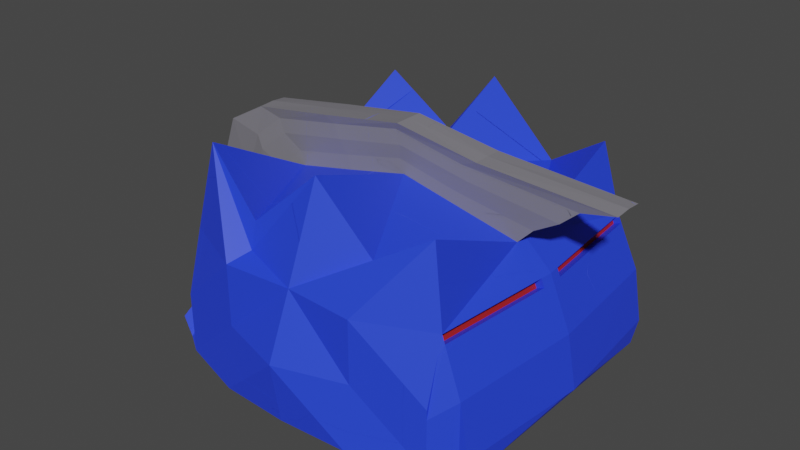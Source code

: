# Source: Mobs_Slime_Round_With_Hair_Broken.blend  (saved by Blender 2.80.75; exported with 4.5.12 LTS)
import bpy
from mathutils import Matrix  # noqa: F401  (used for matrix-valued properties, if any)

bpy.ops.wm.read_factory_settings(use_empty=True)
scene = bpy.context.scene
scene.name = 'Scene'

# ---- collections
col_collection = bpy.data.collections.new('Collection'); scene.collection.children.link(col_collection)

# ---- materials (node trees are filled in below, after node groups)
mat_material_001 = bpy.data.materials.new('Material.001')
mat_material_001.alpha_threshold = 0.0
mat_material_001.use_transparent_shadow = False
mat_material_001.roughness = 0.5
mat_material_001.line_color = (0.0, 0.0, 0.0, 1.0)
mat_material = bpy.data.materials.new('Material')
mat_material.use_transparent_shadow = False
mat_material_002 = bpy.data.materials.new('Material.002')
mat_material_002.use_transparent_shadow = False

# ---- material node trees
mat_material_001.use_nodes = True; mat_material_001.node_tree.nodes.clear()
_N = mat_material_001.node_tree.nodes; _L = mat_material_001.node_tree.links
n0 = _N.new('ShaderNodeOutputMaterial'); n0.name = 'Material Output'; n0.location = (300, 300)
n1 = _N.new('ShaderNodeBsdfPrincipled'); n1.name = 'Principled BSDF'; n1.location = (10, 300)
n1.distribution = 'GGX'
n1.subsurface_method = 'RANDOM_WALK_SKIN'
n1.inputs[0].default_value = (0.02077, 0.05773, 0.8689, 1.0)
n1.inputs[3].default_value = 1.45
n1.inputs[27].default_value = (0.0, 0.0, 0.0, 1.0)
n1.inputs[28].default_value = 1.0
_L.new(n1.outputs[0], n0.inputs[0])
n0.is_active_output = True
mat_material.use_nodes = True; mat_material.node_tree.nodes.clear()
_N = mat_material.node_tree.nodes; _L = mat_material.node_tree.links
n0 = _N.new('ShaderNodeOutputMaterial'); n0.name = 'Material Output'; n0.location = (300, 300)
n1 = _N.new('ShaderNodeBsdfPrincipled'); n1.name = 'Principled BSDF'; n1.location = (10, 300)
n1.distribution = 'GGX'
n1.subsurface_method = 'BURLEY'
n1.inputs[0].default_value = (0.2131, 0.2062, 0.233, 1.0)
n1.inputs[3].default_value = 1.45
n1.inputs[27].default_value = (0.0, 0.0, 0.0, 1.0)
n1.inputs[28].default_value = 1.0
_L.new(n1.outputs[0], n0.inputs[0])
n0.is_active_output = True
mat_material_002.use_nodes = True; mat_material_002.node_tree.nodes.clear()
_N = mat_material_002.node_tree.nodes; _L = mat_material_002.node_tree.links
n0 = _N.new('ShaderNodeOutputMaterial'); n0.name = 'Material Output'; n0.location = (300, 300)
n1 = _N.new('ShaderNodeBsdfPrincipled'); n1.name = 'Principled BSDF'; n1.location = (10, 300)
n1.distribution = 'GGX'
n1.subsurface_method = 'BURLEY'
n1.inputs[0].default_value = (0.3757, 0.0129, 0.00669, 1.0)
n1.inputs[3].default_value = 1.45
n1.inputs[27].default_value = (0.0, 0.0, 0.0, 1.0)
n1.inputs[28].default_value = 1.0
_L.new(n1.outputs[0], n0.inputs[0])
n0.is_active_output = True

# ---- world
world_world = bpy.data.worlds.new('World'); scene.world = world_world
world_world.use_nodes = True; world_world.node_tree.nodes.clear()
_N = world_world.node_tree.nodes; _L = world_world.node_tree.links
n0 = _N.new('ShaderNodeOutputWorld'); n0.name = 'World Output'; n0.location = (300, 300)
n1 = _N.new('ShaderNodeBackground'); n1.name = 'Background'; n1.location = (10, 300)
n1.inputs[0].default_value = (0.05088, 0.05088, 0.05088, 1.0)
_L.new(n1.outputs[0], n0.inputs[0])
n0.is_active_output = True
world_world.color = (0.05088, 0.05088, 0.05088)
world_world.use_sun_shadow = False
world_world.sun_shadow_jitter_overblur = 0.0

# ---- meshes
me_cube_001 = bpy.data.meshes.new('Cube.001')
me_cube_001.from_pydata([(1.0, -1.0, 1.691), (1.224, -1.127, 0.002577), (1.079, -1.127, 1.003), (0.5796, -1.303, 0.582), (1.108, -1.303, 0.002577), (1.108, -1.376, 0.1566), (1.0, -1.376, 0.002577), (1.224, -1.127, 0.5026), (1.399, -0.5633, 0.002577), (1.331, -0.5633, 1.003), (1.331, -0.5633, 0.5026), (1.093, -0.5, 1.267), (-1.0, -1.0, 1.691), (-1.224, -1.127, 0.002577), (-1.079, -1.127, 1.003), (0.0, -1.127, 0.002577), (-0.5796, -1.303, 0.582), (-1.108, -1.303, 0.002577), (0.0, -1.303, 0.002577), (0.0, -1.401, 0.582), (-1.108, -1.376, 0.1566), (-1.0, -1.376, 0.002577), (0.0, -1.376, 0.002577), (0.0, -1.48, 0.1566), (-1.224, -1.127, 0.5026), (-1.399, -0.5633, 0.002577), (-1.331, -0.5633, 1.003), (-1.331, -0.5633, 0.5026), (-1.093, -0.5, 1.267), (1.0, 1.0, 1.591), (1.224, 1.127, 0.002577), (1.079, 1.127, 1.003), (1.0, 0.0, 1.726), (1.429, 0.0, 0.002577), (1.294, 0.0, 1.003), (1.108, 1.303, 0.582), (1.108, 1.303, 0.002577), (1.108, 1.376, 0.1566), (1.0, 1.376, 0.002577), (1.224, 1.127, 0.5026), (1.399, 0.5633, 0.002577), (1.331, 0.5633, 1.003), (1.506, 0.0, 0.5026), (1.331, 0.5633, 0.5026), (1.005, 0.5, 1.267), (-1.0, 1.0, 1.591), (-1.224, 1.127, 0.002577), (-1.079, 1.127, 1.003), (0.0, 1.0, 1.213), (-1.0, 0.0, 1.86), (0.0, 1.127, 0.002577), (-1.429, 0.0, 0.002577), (-1.294, 0.0, 1.003), (0.0, 0.0, 0.002577), (0.0, 1.225, 1.003), (-1.108, 1.303, 0.582), (-1.108, 1.303, 0.002577), (0.0, 1.303, 0.002577), (0.0, 1.401, 0.582), (-1.108, 1.376, 0.1566), (-1.0, 1.376, 0.002577), (0.0, 1.376, 0.002577), (0.0, 1.48, 0.1566), (-1.224, 1.127, 0.5026), (-1.399, 0.5633, 0.002577), (-1.331, 0.5633, 1.003), (-1.506, 0.0, 0.5026), (-1.331, 0.5633, 0.5026), (-1.093, 0.5, 1.267), (1.147, -0.5, 1.059), (-1.147, 0.5, 1.059), (0.1158, -1.127, 0.002577), (0.1021, -1.215, 1.003), (0.09461, -1.0, 1.203), (0.09461, 0.0, 1.419), (0.1048, -1.303, 0.002577), (0.05483, -1.392, 0.582), (0.09461, -1.376, 0.002577), (0.1048, -1.47, 0.1566), (0.09461, 1.0, 1.203), (0.1158, 1.127, 0.002577), (0.1021, 1.215, 1.003), (0.1048, 1.303, 0.002577), (0.1048, 1.392, 0.582), (0.09461, 1.376, 0.002577), (0.1048, 1.47, 0.1566), (0.1034, -0.5, 1.311), (0.09512, 0.5, 1.311), (-0.1056, -1.127, 0.002577), (-0.08623, -1.0, 1.204), (-0.09307, -1.216, 1.003), (-0.08623, 0.0, 1.419), (-0.09555, -1.303, 0.002577), (-0.04998, -1.393, 0.582), (-0.08623, -1.376, 0.002577), (-0.09555, -1.471, 0.1566), (-0.1056, 1.127, 0.002577), (-0.09307, 1.216, 1.003), (-0.09555, 1.303, 0.002577), (-0.09555, 1.393, 0.582), (-0.08623, 1.376, 0.002577), (-0.09555, 1.471, 0.1566), (-0.08623, 1.0, 1.204), (-0.09429, -0.5, 1.312), (-0.09429, 0.5, 1.312), (0.1308, -1.423, 1.599), (-0.0007318, -1.423, 1.608), (0.164, -1.723, 1.433), (-0.00126, -1.735, 1.433), (-0.0007318, -0.7281, 1.712), (0.1308, -0.03298, 1.815), (-0.0007318, -0.03298, 1.815), (0.08748, -1.968, 0.9432), (-0.00126, -1.981, 0.9432), (-0.1206, -1.423, 1.6), (-0.1519, -1.724, 1.433), (-0.08214, -1.969, 0.9432), (0.1308, 1.754, 1.648), (-0.0007318, 1.754, 1.657), (-0.0007318, 0.6622, 1.712), (-0.1318, -0.7281, 1.708), (0.1431, -0.7281, 1.707), (0.1315, 0.6622, 1.707), (-0.1206, -0.03298, 1.815), (-0.1206, 1.754, 1.648), (-0.1318, 0.6622, 1.708), (-0.1113, 0.5257, 1.65), (-0.1113, 0.5679, 1.537), (-0.09424, 0.4641, 1.424), (-0.08619, -0.0359, 1.532), (-0.1018, -0.01994, 1.645), (-0.1018, -0.06215, 1.757), (0.05488, -1.428, 0.6947), (0.06401, -1.656, 0.8074), (0.06407, -1.699, 0.92), (-0.1113, -0.65, 1.65), (-0.1113, -0.6078, 1.537), (-0.09424, -0.5359, 1.424), (-0.08619, -1.036, 1.317), (-0.1018, -1.196, 1.43), (-0.1018, -1.238, 1.542), (4.463e-05, -1.437, 0.6947), (-0.0004526, -1.667, 0.8074), (-0.0004001, -1.71, 0.92), (-0.1098, -1.492, 1.341), (-0.1099, -1.45, 1.228), (-0.09303, -1.252, 1.115), (-0.04994, -1.429, 0.6947), (-0.05921, -1.657, 0.8074), (-0.05916, -1.7, 0.92), (-0.0004001, 1.471, 1.587), (-0.0004526, 1.328, 1.462), (4.463e-05, 1.121, 1.337), (-0.08619, 1.121, 1.329), (-0.1018, 1.328, 1.454), (-0.1018, 1.471, 1.579), (0.1197, -1.491, 1.341), (0.1196, -1.449, 1.228), (0.1022, -1.251, 1.115), (0.09465, -1.036, 1.316), (0.1108, -1.196, 1.429), (0.1108, -1.238, 1.541), (0.09465, 1.121, 1.328), (0.1108, 1.328, 1.453), (0.1108, 1.471, 1.578), (0.1212, -0.65, 1.649), (0.1212, -0.6078, 1.537), (0.1035, -0.5359, 1.424), (0.1108, -0.06215, 1.757), (0.1108, -0.01994, 1.645), (0.09465, -0.0359, 1.532), (0.09516, 0.4641, 1.424), (0.1114, 0.5679, 1.537), (0.1114, 0.5257, 1.649), (1.224, 1.127, 0.4267), (0.0, 1.251, 0.9388), (1.084, 1.153, 0.9388), (-1.224, 1.127, 0.4267), (-1.084, 1.153, 0.9388), (0.1025, 1.242, 0.9388), (-0.09345, 1.243, 0.9388), (1.084, 1.092, 0.9127), (1.079, 1.065, 0.9765), (-1.084, 1.092, 0.9127), (-1.079, 1.065, 0.9765), (0.1021, 1.154, 0.9765), (0.1025, 1.181, 0.9127), (-0.09307, 1.155, 0.9765), (-0.09345, 1.181, 0.9127)], [], [(53, 33, 8, 1, 71, 15), (69, 9, 34), (34, 10, 42), (126, 131, 123, 125), (74, 32, 44), (76, 19, 23, 78), (143, 134, 112, 113), (71, 1, 4, 75), (1, 3, 4), (77, 78, 23, 22), (75, 4, 6, 77), (4, 5, 6), (32, 11, 69, 34), (34, 9, 10), (1, 7, 2, 3), (4, 3, 5), (10, 7, 1), (10, 9, 7), (9, 2, 7), (42, 8, 33), (42, 10, 8), (10, 1, 8), (53, 15, 88, 13, 25, 51), (14, 12, 26), (52, 66, 27), (140, 144, 115, 114), (89, 103, 28, 12), (93, 95, 23, 19), (135, 140, 114, 120), (88, 92, 17, 13), (13, 17, 16), (94, 22, 23, 95), (92, 94, 21, 17), (17, 21, 20), (52, 28, 49), (52, 27, 26), (13, 16, 14, 24), (17, 20, 16), (27, 13, 24), (27, 24, 26), (26, 24, 14), (66, 51, 25), (66, 25, 27), (27, 25, 13), (53, 50, 80, 30, 40, 33), (34, 41, 29), (34, 42, 43), (31, 79, 29), (83, 85, 62, 58), (179, 83, 58, 175), (80, 82, 36, 30), (30, 36, 35), (84, 61, 62, 85), (82, 84, 38, 36), (36, 38, 37), (34, 44, 32), (34, 43, 41), (174, 176, 31, 39), (36, 37, 35), (43, 30, 174, 39), (43, 39, 41), (41, 39, 31), (42, 33, 40), (42, 40, 43), (43, 40, 30), (53, 51, 64, 46, 96, 50), (70, 45, 65), (52, 67, 66), (149, 143, 113, 116), (99, 58, 62, 101), (180, 175, 58, 99), (96, 46, 56, 98), (46, 55, 56), (100, 101, 62, 61), (98, 56, 60, 100), (56, 59, 60), (52, 49, 68), (52, 65, 67), (177, 63, 47, 178), (56, 55, 59), (67, 63, 177, 46), (67, 65, 63), (65, 47, 63), (66, 64, 51), (66, 67, 64), (67, 46, 64), (69, 0, 9), (161, 165, 121, 105), (49, 28, 91), (68, 70, 52), (45, 70, 68), (11, 0, 69), (34, 29, 44), (31, 29, 41), (70, 65, 52), (144, 149, 116, 115), (81, 79, 31), (150, 155, 124, 118), (0, 11, 73), (57, 61, 84, 82), (38, 84, 85, 37), (50, 57, 82, 80), (176, 35, 83, 179), (35, 37, 85, 83), (156, 161, 105, 107), (48, 79, 81, 54), (18, 75, 77, 22), (6, 5, 78, 77), (15, 71, 75, 18), (2, 72, 76, 3), (3, 76, 78, 5), (173, 164, 117, 122), (2, 0, 73), (54, 97, 102, 48), (165, 168, 110, 121), (57, 98, 100, 61), (60, 59, 101, 100), (50, 96, 98, 57), (178, 180, 99, 55), (55, 99, 101, 59), (18, 22, 94, 92), (21, 94, 95, 20), (15, 18, 92, 88), (14, 16, 93, 90), (16, 20, 95, 93), (168, 173, 122, 110), (107, 105, 106, 108), (107, 108, 113, 112), (115, 108, 106, 114), (115, 116, 113, 108), (123, 111, 119, 125), (105, 121, 109, 106), (124, 125, 119, 118), (118, 119, 122, 117), (111, 109, 121, 110), (111, 110, 122, 119), (109, 111, 123, 120), (106, 109, 120, 114), (155, 126, 125, 124), (134, 156, 107, 112), (164, 150, 118, 117), (131, 135, 120, 123), (91, 103, 137, 129), (129, 137, 136, 130), (130, 136, 135, 131), (79, 48, 152, 162), (162, 152, 151, 163), (163, 151, 150, 164), (76, 72, 158, 132), (132, 158, 157, 133), (133, 157, 156, 134), (102, 104, 128, 153), (153, 128, 127, 154), (154, 127, 126, 155), (74, 87, 171, 170), (170, 171, 172, 169), (169, 172, 173, 168), (86, 74, 170, 167), (167, 170, 169, 166), (166, 169, 168, 165), (87, 79, 162, 171), (171, 162, 163, 172), (172, 163, 164, 173), (72, 73, 159, 158), (158, 159, 160, 157), (157, 160, 161, 156), (48, 102, 153, 152), (152, 153, 154, 151), (151, 154, 155, 150), (90, 93, 147, 146), (146, 147, 148, 145), (145, 148, 149, 144), (73, 86, 167, 159), (159, 167, 166, 160), (160, 166, 165, 161), (93, 19, 141, 147), (147, 141, 142, 148), (148, 142, 143, 149), (103, 89, 138, 137), (137, 138, 139, 136), (136, 139, 140, 135), (89, 90, 146, 138), (138, 146, 145, 139), (139, 145, 144, 140), (19, 76, 132, 141), (141, 132, 133, 142), (142, 133, 134, 143), (104, 91, 129, 128), (128, 129, 130, 127), (127, 130, 131, 126), (179, 81, 185, 186), (97, 180, 188, 187), (46, 177, 178, 55), (97, 54, 175, 180), (30, 35, 176, 174), (81, 179, 175, 54), (184, 187, 188, 183), (182, 181, 186, 185), (47, 97, 187, 184), (180, 178, 183, 188), (31, 176, 181, 182), (81, 31, 182, 185), (178, 47, 184, 183), (176, 179, 186, 181), (97, 47, 102), (45, 102, 47), (47, 65, 45), (2, 9, 0), (28, 103, 91), (104, 68, 91), (91, 68, 49), (68, 104, 102), (102, 45, 68), (44, 29, 79), (87, 44, 79), (44, 87, 74), (86, 11, 74), (11, 32, 74), (86, 73, 11), (72, 2, 73), (14, 89, 12), (90, 89, 14), (52, 26, 28), (28, 26, 12)])
me_cube_001.polygons.foreach_set('material_index', [0, 0, 0, 1, 0, 0, 1, 0, 0, 0, 0, 0, 0, 0, 0, 0, 0, 0, 0, 0, 0, 0, 0, 0, 0, 1, 0, 0, 1, 0, 0, 0, 0, 0, 0, 0, 0, 0, 0, 0, 0, 0, 0, 0, 0, 0, 0, 0, 0, 0, 0, 0, 0, 0, 0, 0, 0, 0, 0, 0, 0, 0, 0, 0, 0, 0, 0, 0, 1, 0, 0, 0, 0, 0, 0, 0, 0, 0, 0, 0, 0, 0, 0, 0, 0, 0, 0, 1, 0, 0, 0, 0, 0, 0, 0, 1, 0, 1, 0, 0, 0, 0, 0, 0, 1, 0, 0, 0, 0, 0, 0, 1, 0, 0, 1, 0, 0, 0, 0, 0, 0, 0, 0, 0, 0, 1, 1, 1, 1, 1, 1, 1, 1, 1, 1, 1, 1, 1, 1, 1, 1, 1, 1, 1, 1, 1, 1, 1, 1, 1, 1, 1, 1, 1, 1, 1, 1, 1, 1, 1, 1, 1, 1, 1, 1, 1, 1, 1, 1, 1, 1, 1, 1, 1, 1, 1, 1, 1, 1, 1, 1, 1, 1, 1, 1, 1, 1, 1, 1, 1, 0, 0, 0, 0, 0, 0, 2, 2, 0, 0, 0, 0, 0, 0, 0, 0, 0, 0, 0, 0, 0, 0, 0, 0, 0, 0, 0, 0, 0, 0, 0, 0, 0, 0])
_uv = me_cube_001.uv_layers.new(name='UVMap')
_uv.uv.foreach_set('vector', [0.25, 0.625, 0.375, 0.625, 0.375, 0.6875, 0.375, 0.75, 0.2618, 0.75, 0.25, 0.75, 0.5625, 0.6875, 0.5, 0.6875, 0.5, 0.625, 0.5, 0.625, 0.4375, 0.6875, 0.4375, 0.625, 0.7392, 0.6875, 0.7392, 0.625, 0.7392, 0.625, 0.7392, 0.6875, 0.7382, 0.625, 0.625, 0.625, 0.625, 0.6875, 0.5, 0.8632, 0.5, 0.875, 0.5, 0.875, 0.5, 0.8632, 0.5, 0.875, 0.5, 0.8632, 0.5, 0.8632, 0.5, 0.875, 0.2618, 0.75, 0.375, 0.75, 0.375, 0.75, 0.2618, 0.75, 0.375, 0.75, 0.5, 0.75, 0.375, 0.75, 0.375, 0.8632, 0.5, 0.8632, 0.5, 0.875, 0.375, 0.875, 0.2618, 0.75, 0.375, 0.75, 0.375, 0.75, 0.2618, 0.75, 0.375, 0.75, 0.5, 0.75, 0.375, 0.75, 0.625, 0.625, 0.625, 0.6875, 0.5625, 0.6875, 0.5, 0.625, 0.5, 0.625, 0.5, 0.6875, 0.4375, 0.6875, 0.375, 0.75, 0.4375, 0.75, 0.5, 0.75, 0.5, 0.75, 0.375, 0.75, 0.5, 0.75, 0.5, 0.75, 0.4375, 0.6875, 0.4375, 0.75, 0.375, 0.75, 0.4375, 0.6875, 0.5, 0.6875, 0.4375, 0.75, 0.5, 0.6875, 0.5, 0.75, 0.4375, 0.75, 0.4375, 0.625, 0.375, 0.6875, 0.375, 0.625, 0.4375, 0.625, 0.4375, 0.6875, 0.375, 0.6875, 0.4375, 0.6875, 0.375, 0.75, 0.375, 0.6875, 0.25, 0.625, 0.25, 0.75, 0.2608, 0.75, 0.375, 0.75, 0.375, 0.6875, 0.375, 0.625, 0.5, 0.75, 0.625, 0.75, 0.5, 0.6875, 0.5, 0.625, 0.4375, 0.625, 0.4375, 0.6875, 0.625, 0.8642, 0.5, 0.8642, 0.5, 0.8642, 0.625, 0.8642, 0.625, 0.8642, 0.7392, 0.6875, 0.625, 0.6875, 0.625, 0.75, 0.5, 0.8642, 0.5, 0.8642, 0.5, 0.875, 0.5, 0.875, 0.7392, 0.6875, 0.625, 0.8642, 0.625, 0.8642, 0.7392, 0.6875, 0.2608, 0.75, 0.2608, 0.75, 0.375, 0.75, 0.375, 0.75, 0.375, 0.75, 0.375, 0.75, 0.5, 0.75, 0.375, 0.8642, 0.375, 0.875, 0.5, 0.875, 0.5, 0.8642, 0.2608, 0.75, 0.2608, 0.75, 0.375, 0.75, 0.375, 0.75, 0.375, 0.75, 0.375, 0.75, 0.5, 0.75, 0.5, 0.625, 0.625, 0.6875, 0.625, 0.625, 0.5, 0.625, 0.4375, 0.6875, 0.5, 0.6875, 0.375, 0.75, 0.5, 0.75, 0.5, 0.75, 0.4375, 0.75, 0.375, 0.75, 0.5, 0.75, 0.5, 0.75, 0.4375, 0.6875, 0.375, 0.75, 0.4375, 0.75, 0.4375, 0.6875, 0.4375, 0.75, 0.5, 0.6875, 0.5, 0.6875, 0.4375, 0.75, 0.5, 0.75, 0.4375, 0.625, 0.375, 0.625, 0.375, 0.6875, 0.4375, 0.625, 0.375, 0.6875, 0.4375, 0.6875, 0.4375, 0.6875, 0.375, 0.6875, 0.375, 0.75, 0.25, 0.625, 0.25, 0.75, 0.2618, 0.75, 0.375, 0.75, 0.375, 0.6875, 0.375, 0.625, 0.5, 0.625, 0.5, 0.6875, 0.625, 0.75, 0.5, 0.625, 0.4375, 0.625, 0.4375, 0.6875, 0.5, 0.75, 0.625, 0.8632, 0.625, 0.75, 0.5, 0.8632, 0.5, 0.8632, 0.5, 0.875, 0.5, 0.875, 0.5, 0.8632, 0.5, 0.8632, 0.5, 0.875, 0.5, 0.875, 0.2618, 0.75, 0.2618, 0.75, 0.375, 0.75, 0.375, 0.75, 0.375, 0.75, 0.375, 0.75, 0.5, 0.75, 0.375, 0.8632, 0.375, 0.875, 0.5, 0.875, 0.5, 0.8632, 0.2618, 0.75, 0.2618, 0.75, 0.375, 0.75, 0.375, 0.75, 0.375, 0.75, 0.375, 0.75, 0.5, 0.75, 0.5, 0.625, 0.625, 0.6875, 0.625, 0.625, 0.5, 0.625, 0.4375, 0.6875, 0.5, 0.6875, 0.428, 0.75, 0.5, 0.75, 0.5, 0.75, 0.4375, 0.75, 0.375, 0.75, 0.5, 0.75, 0.5, 0.75, 0.4375, 0.6875, 0.375, 0.75, 0.428, 0.75, 0.4375, 0.75, 0.4375, 0.6875, 0.4375, 0.75, 0.5, 0.6875, 0.5, 0.6875, 0.4375, 0.75, 0.5, 0.75, 0.4375, 0.625, 0.375, 0.625, 0.375, 0.6875, 0.4375, 0.625, 0.375, 0.6875, 0.4375, 0.6875, 0.4375, 0.6875, 0.375, 0.6875, 0.375, 0.75, 0.25, 0.625, 0.375, 0.625, 0.375, 0.6875, 0.375, 0.75, 0.2608, 0.75, 0.25, 0.75, 0.5625, 0.6875, 0.625, 0.75, 0.5, 0.6875, 0.5, 0.625, 0.4375, 0.6875, 0.4375, 0.625, 0.5, 0.8642, 0.5, 0.875, 0.5, 0.875, 0.5, 0.8642, 0.5, 0.8642, 0.5, 0.875, 0.5, 0.875, 0.5, 0.8642, 0.5, 0.8642, 0.5, 0.875, 0.5, 0.875, 0.5, 0.8642, 0.2608, 0.75, 0.375, 0.75, 0.375, 0.75, 0.2608, 0.75, 0.375, 0.75, 0.5, 0.75, 0.375, 0.75, 0.375, 0.8642, 0.5, 0.8642, 0.5, 0.875, 0.375, 0.875, 0.2608, 0.75, 0.375, 0.75, 0.375, 0.75, 0.2608, 0.75, 0.375, 0.75, 0.5, 0.75, 0.375, 0.75, 0.5, 0.625, 0.625, 0.625, 0.625, 0.6875, 0.5, 0.625, 0.5, 0.6875, 0.4375, 0.6875, 0.428, 0.75, 0.4375, 0.75, 0.5, 0.75, 0.5, 0.75, 0.375, 0.75, 0.5, 0.75, 0.5, 0.75, 0.4375, 0.6875, 0.4375, 0.75, 0.428, 0.75, 0.375, 0.75, 0.4375, 0.6875, 0.5, 0.6875, 0.4375, 0.75, 0.5, 0.6875, 0.5, 0.75, 0.4375, 0.75, 0.4375, 0.625, 0.375, 0.6875, 0.375, 0.625, 0.4375, 0.625, 0.4375, 0.6875, 0.375, 0.6875, 0.4375, 0.6875, 0.375, 0.75, 0.375, 0.6875, 0.5625, 0.6875, 0.625, 0.75, 0.5, 0.6875, 0.625, 0.8632, 0.7382, 0.6875, 0.7382, 0.6875, 0.625, 0.8632, 0.625, 0.625, 0.625, 0.6875, 0.7392, 0.625, 0.625, 0.6875, 0.5625, 0.6875, 0.5, 0.625, 0.625, 0.75, 0.5625, 0.6875, 0.0, 0.0, 0.625, 0.6875, 0.625, 0.75, 0.5625, 0.6875, 0.5, 0.625, 0.625, 0.75, 0.625, 0.6875, 0.5, 0.75, 0.625, 0.75, 0.5, 0.6875, 0.5625, 0.6875, 0.5, 0.6875, 0.5, 0.625, 0.5, 0.8642, 0.5, 0.8642, 0.5, 0.8642, 0.5, 0.8642, 0.5, 0.8632, 0.625, 0.8632, 0.5, 0.75, 0.625, 0.875, 0.625, 0.8642, 0.625, 0.8642, 0.625, 0.875, 0.625, 0.75, 0.625, 0.6875, 0.625, 0.8632, 0.25, 0.75, 0.25, 0.75, 0.2618, 0.75, 0.2618, 0.75, 0.375, 0.75, 0.375, 0.8632, 0.5, 0.8632, 0.5, 0.75, 0.25, 0.75, 0.25, 0.75, 0.2618, 0.75, 0.2618, 0.75, 0.5, 0.75, 0.5, 0.75, 0.5, 0.8632, 0.5, 0.8632, 0.5, 0.75, 0.5, 0.75, 0.5, 0.8632, 0.5, 0.8632, 0.5, 0.8632, 0.625, 0.8632, 0.625, 0.8632, 0.5, 0.8632, 0.625, 0.875, 0.625, 0.8632, 0.5, 0.8632, 0.5, 0.875, 0.25, 0.75, 0.2618, 0.75, 0.2618, 0.75, 0.25, 0.75, 0.375, 0.75, 0.5, 0.75, 0.5, 0.8632, 0.375, 0.8632, 0.25, 0.75, 0.2618, 0.75, 0.2618, 0.75, 0.25, 0.75, 0.5, 0.75, 0.5, 0.8632, 0.5, 0.8632, 0.5, 0.75, 0.5, 0.75, 0.5, 0.8632, 0.5, 0.8632, 0.5, 0.75, 0.7382, 0.6875, 0.625, 0.8632, 0.625, 0.8632, 0.7382, 0.6875, 0.5, 0.75, 0.625, 0.75, 0.625, 0.8632, 0.5, 0.875, 0.5, 0.8642, 0.625, 0.8642, 0.625, 0.875, 0.7382, 0.6875, 0.7382, 0.625, 0.7382, 0.625, 0.7382, 0.6875, 0.25, 0.75, 0.2608, 0.75, 0.2608, 0.75, 0.25, 0.75, 0.375, 0.75, 0.5, 0.75, 0.5, 0.8642, 0.375, 0.8642, 0.25, 0.75, 0.2608, 0.75, 0.2608, 0.75, 0.25, 0.75, 0.5, 0.75, 0.5, 0.8642, 0.5, 0.8642, 0.5, 0.75, 0.5, 0.75, 0.5, 0.8642, 0.5, 0.8642, 0.5, 0.75, 0.25, 0.75, 0.25, 0.75, 0.2608, 0.75, 0.2608, 0.75, 0.375, 0.75, 0.375, 0.8642, 0.5, 0.8642, 0.5, 0.75, 0.25, 0.75, 0.25, 0.75, 0.2608, 0.75, 0.2608, 0.75, 0.5, 0.75, 0.5, 0.75, 0.5, 0.8642, 0.5, 0.8642, 0.5, 0.75, 0.5, 0.75, 0.5, 0.8642, 0.5, 0.8642, 0.7382, 0.625, 0.7382, 0.6875, 0.7382, 0.6875, 0.7382, 0.625, 0.5, 0.8632, 0.625, 0.8632, 0.625, 0.875, 0.5, 0.875, 0.5, 0.8632, 0.5, 0.875, 0.5, 0.875, 0.5, 0.8632, 0.5, 0.8642, 0.5, 0.875, 0.625, 0.875, 0.625, 0.8642, 0.5, 0.8642, 0.5, 0.8642, 0.5, 0.875, 0.5, 0.875, 0.7392, 0.625, 0.75, 0.625, 0.75, 0.6875, 0.7392, 0.6875, 0.625, 0.8632, 0.7382, 0.6875, 0.75, 0.6875, 0.625, 0.875, 0.625, 0.8642, 0.6853, 0.6282, 0.75, 0.6875, 0.625, 0.875, 0.625, 0.875, 0.75, 0.6875, 0.7382, 0.6875, 0.625, 0.8632, 0.75, 0.625, 0.75, 0.6875, 0.7382, 0.6875, 0.7382, 0.625, 0.75, 0.625, 0.7382, 0.625, 0.7382, 0.6875, 0.75, 0.6875, 0.75, 0.6875, 0.75, 0.625, 0.7392, 0.625, 0.7392, 0.6875, 0.625, 0.875, 0.75, 0.6875, 0.7392, 0.6875, 0.625, 0.8642, 0.625, 0.8642, 0.6853, 0.6282, 0.6853, 0.6282, 0.625, 0.8642, 0.5, 0.8632, 0.5, 0.8632, 0.5, 0.8632, 0.5, 0.8632, 0.625, 0.8632, 0.625, 0.875, 0.625, 0.875, 0.625, 0.8632, 0.7392, 0.625, 0.7392, 0.6875, 0.7392, 0.6875, 0.7392, 0.625, 0.7392, 0.625, 0.7392, 0.6875, 0.7392, 0.6875, 0.7392, 0.625, 0.7392, 0.625, 0.7392, 0.6875, 0.7392, 0.6875, 0.7392, 0.625, 0.7392, 0.625, 0.7392, 0.6875, 0.7392, 0.6875, 0.7392, 0.625, 0.625, 0.8632, 0.625, 0.875, 0.625, 0.875, 0.625, 0.8632, 0.625, 0.8632, 0.625, 0.875, 0.625, 0.875, 0.625, 0.8632, 0.625, 0.8632, 0.625, 0.875, 0.625, 0.875, 0.625, 0.8632, 0.5, 0.8632, 0.5, 0.8632, 0.5, 0.8632, 0.5, 0.8632, 0.5, 0.8632, 0.5, 0.8632, 0.5, 0.8632, 0.5, 0.8632, 0.5, 0.8632, 0.5, 0.8632, 0.5, 0.8632, 0.5, 0.8632, 0.625, 0.8642, 0.6853, 0.6282, 0.6853, 0.6282, 0.625, 0.8642, 0.625, 0.8642, 0.6853, 0.6282, 0.6853, 0.6282, 0.625, 0.8642, 0.625, 0.8642, 0.6853, 0.6282, 0.6853, 0.6282, 0.625, 0.8642, 0.7382, 0.625, 0.7382, 0.6875, 0.7382, 0.6875, 0.7382, 0.625, 0.7382, 0.625, 0.7382, 0.6875, 0.7382, 0.6875, 0.7382, 0.625, 0.7382, 0.625, 0.7382, 0.6875, 0.7382, 0.6875, 0.7382, 0.625, 0.7382, 0.6875, 0.7382, 0.625, 0.7382, 0.625, 0.7382, 0.6875, 0.7382, 0.6875, 0.7382, 0.625, 0.7382, 0.625, 0.7382, 0.6875, 0.7382, 0.6875, 0.7382, 0.625, 0.7382, 0.625, 0.7382, 0.6875, 0.7382, 0.6875, 0.625, 0.8632, 0.625, 0.8632, 0.7382, 0.6875, 0.7382, 0.6875, 0.625, 0.8632, 0.625, 0.8632, 0.7382, 0.6875, 0.7382, 0.6875, 0.625, 0.8632, 0.625, 0.8632, 0.7382, 0.6875, 0.5, 0.8632, 0.625, 0.8632, 0.625, 0.8632, 0.5, 0.8632, 0.5, 0.8632, 0.625, 0.8632, 0.625, 0.8632, 0.5, 0.8632, 0.5, 0.8632, 0.625, 0.8632, 0.625, 0.8632, 0.5, 0.8632, 0.625, 0.875, 0.625, 0.8642, 0.625, 0.8642, 0.625, 0.875, 0.625, 0.875, 0.625, 0.8642, 0.625, 0.8642, 0.625, 0.875, 0.625, 0.875, 0.625, 0.8642, 0.625, 0.8642, 0.625, 0.875, 0.5, 0.8642, 0.5, 0.8642, 0.5, 0.8642, 0.5, 0.8642, 0.5, 0.8642, 0.5, 0.8642, 0.5, 0.8642, 0.5, 0.8642, 0.5, 0.8642, 0.5, 0.8642, 0.5, 0.8642, 0.5, 0.8642, 0.625, 0.8632, 0.7382, 0.6875, 0.7382, 0.6875, 0.625, 0.8632, 0.625, 0.8632, 0.7382, 0.6875, 0.7382, 0.6875, 0.625, 0.8632, 0.625, 0.8632, 0.7382, 0.6875, 0.7382, 0.6875, 0.625, 0.8632, 0.5, 0.8642, 0.5, 0.875, 0.5, 0.875, 0.5, 0.8642, 0.5, 0.8642, 0.5, 0.875, 0.5, 0.875, 0.5, 0.8642, 0.5, 0.8642, 0.5, 0.875, 0.5, 0.875, 0.5, 0.8642, 0.7392, 0.6875, 0.625, 0.8642, 0.625, 0.8642, 0.7392, 0.6875, 0.7392, 0.6875, 0.625, 0.8642, 0.625, 0.8642, 0.7392, 0.6875, 0.7392, 0.6875, 0.625, 0.8642, 0.625, 0.8642, 0.7392, 0.6875, 0.625, 0.8642, 0.5, 0.8642, 0.5, 0.8642, 0.625, 0.8642, 0.625, 0.8642, 0.5, 0.8642, 0.5, 0.8642, 0.625, 0.8642, 0.625, 0.8642, 0.5, 0.8642, 0.5, 0.8642, 0.625, 0.8642, 0.5, 0.875, 0.5, 0.8632, 0.5, 0.8632, 0.5, 0.875, 0.5, 0.875, 0.5, 0.8632, 0.5, 0.8632, 0.5, 0.875, 0.5, 0.875, 0.5, 0.8632, 0.5, 0.8632, 0.5, 0.875, 0.7392, 0.6875, 0.7392, 0.625, 0.7392, 0.625, 0.7392, 0.6875, 0.7392, 0.6875, 0.7392, 0.625, 0.7392, 0.625, 0.7392, 0.6875, 0.7392, 0.6875, 0.7392, 0.625, 0.7392, 0.625, 0.7392, 0.6875, 0.5, 0.8632, 0.5, 0.8632, 0.5, 0.8632, 0.5, 0.8632, 0.5, 0.8642, 0.5, 0.8642, 0.5, 0.8642, 0.5, 0.8642, 0.375, 0.75, 0.428, 0.75, 0.5, 0.75, 0.5, 0.75, 0.5, 0.8642, 0.5, 0.875, 0.5, 0.875, 0.5, 0.8642, 0.375, 0.75, 0.5, 0.75, 0.5, 0.75, 0.428, 0.75, 0.5, 0.8632, 0.5, 0.8632, 0.5, 0.875, 0.5, 0.875, 0.5, 0.75, 0.5, 0.8642, 0.5, 0.8642, 0.5, 0.75, 0.5, 0.75, 0.5, 0.75, 0.5, 0.8632, 0.5, 0.8632, 0.5, 0.75, 0.5, 0.8642, 0.5, 0.8642, 0.5, 0.75, 0.5, 0.8642, 0.5, 0.75, 0.5, 0.75, 0.5, 0.8642, 0.5, 0.75, 0.5, 0.75, 0.5, 0.75, 0.5, 0.75, 0.5, 0.8632, 0.5, 0.75, 0.5, 0.75, 0.5, 0.8632, 0.5, 0.75, 0.5, 0.75, 0.5, 0.75, 0.5, 0.75, 0.5, 0.75, 0.5, 0.8632, 0.5, 0.8632, 0.5, 0.75, 0.5, 0.8642, 0.5, 0.75, 0.625, 0.8642, 0.625, 0.75, 0.625, 0.8642, 0.5, 0.75, 0.5, 0.75, 0.5, 0.6875, 0.625, 0.75, 0.5, 0.75, 0.5, 0.6875, 0.625, 0.75, 0.625, 0.6875, 0.7392, 0.6875, 0.7392, 0.625, 0.7392, 0.6875, 0.0, 0.0, 0.7392, 0.625, 0.7392, 0.625, 0.0, 0.0, 0.625, 0.625, 0.0, 0.0, 0.6853, 0.6282, 0.625, 0.8642, 0.625, 0.8642, 0.625, 0.75, 0.0, 0.0, 0.625, 0.6875, 0.625, 0.75, 0.625, 0.8632, 0.7382, 0.6875, 0.625, 0.6875, 0.625, 0.8632, 0.625, 0.6875, 0.7382, 0.6875, 0.7382, 0.625, 0.7382, 0.6875, 0.625, 0.6875, 0.7382, 0.625, 0.625, 0.6875, 0.625, 0.625, 0.7382, 0.625, 0.7382, 0.6875, 0.625, 0.8632, 0.625, 0.6875, 0.5, 0.8632, 0.5, 0.75, 0.625, 0.8632, 0.5, 0.75, 0.625, 0.8642, 0.625, 0.75, 0.5, 0.8642, 0.625, 0.8642, 0.5, 0.75, 0.5, 0.625, 0.5, 0.6875, 0.625, 0.6875, 0.625, 0.6875, 0.5, 0.6875, 0.625, 0.75])
me_cube_001.materials.append(mat_material_001)
me_cube_001.materials.append(mat_material)
me_cube_001.materials.append(mat_material_002)
me_cube_001.use_mirror_vertex_groups = False
me_cube_001.update()
me_cube_cell_008 = bpy.data.meshes.new('Cube_cell.008')
me_cube_cell_008.from_pydata([(0.7043, 0.09339, -0.4914), (0.9094, -1.033, -0.4914), (0.5883, 0.27, 0.08803), (0.5883, 0.27, -0.4914), (0.5883, 0.343, -0.3374), (0.4802, 0.343, -0.4914), (0.7043, 0.09339, 0.008557), (0.8792, -0.4699, -0.4914), (-0.5198, 0.368, 0.08803), (-0.5198, 0.343, -0.4914), (-0.5198, 0.4468, -0.3374), (-0.4149, 0.3587, 0.08803), (-0.4251, 0.343, -0.4914), (-0.4149, 0.437, -0.3374), (-0.6153, 0.3595, 0.08803), (-0.606, 0.343, -0.4914), (-0.6153, 0.4379, -0.3374), (0.7043, 0.09339, -0.06731), (-0.5198, 0.2181, 0.4448), (-0.4172, 0.2089, 0.4448), (0.9018, -1.176, -0.4914), (0.9196, -1.096, -0.4036), (0.9337, -1.033, -0.334), (0.8113, -0.4674, 0.006351), (0.9405, -0.7912, -0.2062), (0.9356, -1.016, -0.3161), (0.746, -0.1251, 0.2025), (0.5998, 0.09339, 0.3696), (-0.7431, -0.6294, -0.4914), (-0.756, -0.6251, -0.4914), (-0.7597, -0.6155, -0.4914), (0.579, 0.1173, 0.3898), (0.5667, 0.1371, 0.4046), (0.4573, 0.1298, 0.4448), (-0.4151, 0.1472, 0.4187), (0.4472, 0.06925, 0.4187), (-0.04696, 0.08695, 0.4825), (0.2737, 0.05785, 0.4825), (-0.1967, 0.162, 0.5086), (0.1138, 0.09448, 0.5452), (0.1452, 0.0877, 0.5488), (0.2838, 0.1184, 0.5086), (-0.4174, 0.1981, 0.4703), (-0.5198, 0.2149, 0.4525), (-0.5454, 0.2158, 0.4448), (-0.6133, 0.2183, 0.4242), (-0.953, 0.2315, 0.3215), (-1.024, 0.3233, 0.08803), (-0.9842, 0.2712, 0.2205), (-1.122, 0.343, -0.4914), (-1.116, 0.391, -0.3374)], [], [(11, 13, 10, 8), (19, 11, 8, 18), (0, 3, 2), (12, 9, 10, 13), (3, 5, 4), (17, 31, 27, 6), (3, 4, 2), (14, 8, 10, 16), (9, 12, 5, 3, 0, 7, 1, 20, 28, 29, 30, 49, 15), (15, 16, 10, 9), (5, 12, 13, 4), (2, 4, 13, 11), (19, 42, 34), (0, 2, 32, 31, 17), (33, 32, 2, 11, 19), (48, 47, 50, 49, 30), (38, 39, 40, 41), (35, 33, 19, 34), (36, 38, 41, 37), (44, 43, 18), (46, 48, 30, 29), (23, 24, 7, 0), (24, 25, 22, 1, 7), (50, 47, 14, 16), (25, 24, 23, 26, 27, 31, 32, 33, 35, 37, 41, 40), (27, 26, 6), (22, 21, 20, 1), (45, 44, 18, 8, 14), (20, 21, 39, 38, 36, 34, 42, 43, 44, 45, 46, 29, 28), (21, 22, 25, 40, 39), (43, 42, 19, 18), (37, 35, 34, 36), (47, 48, 46, 45, 14), (49, 50, 16, 15), (26, 23, 0, 17, 6)])
me_cube_cell_008.polygons.foreach_set('use_smooth', [0, 0, 0, 0, 0, 0, 0, 0, 0, 0, 0, 0, 0, 0, 0, 1, 0, 0, 0, 0, 1, 0, 0, 0, 1, 0, 0, 0, 1, 1, 0, 0, 0, 0, 0])
me_cube_cell_008.polygons.foreach_set('material_index', [0, 0, 0, 0, 0, 0, 0, 0, 0, 0, 0, 0, 0, 0, 0, 0, 0, 0, 0, 0, 0, 0, 0, 0, 0, 0, 0, 0, 0, 0, 0, 2, 0, 0, 0])
_uv = me_cube_cell_008.uv_layers.new(name='UVMap')
_uv.uv.foreach_set('vector', [0.5, 0.8632, 0.5, 0.8632, 0.5, 0.875, 0.5, 0.875, 0.5, 0.8632, 0.5, 0.8632, 0.5, 0.875, 0.5, 0.875, 0.375, 0.75, 0.375, 0.75, 0.5, 0.75, 0.375, 0.8632, 0.375, 0.875, 0.5, 0.875, 0.5, 0.8632, 0.375, 0.75, 0.375, 0.75, 0.5, 0.75, 0.428, 0.75, 0.4923, 0.75, 0.4826, 0.75, 0.4375, 0.75, 0.375, 0.75, 0.5, 0.75, 0.5, 0.75, 0.5, 0.8642, 0.5, 0.875, 0.5, 0.875, 0.5, 0.8642, 0.25, 0.75, 0.2618, 0.75, 0.375, 0.75, 0.375, 0.75, 0.375, 0.75, 0.375, 0.6875, 0.375, 0.625, 0.375, 0.6408, 0.2706, 0.6698, 0.2718, 0.6703, 0.2722, 0.6713, 0.3253, 0.75, 0.2608, 0.75, 0.375, 0.8642, 0.5, 0.8642, 0.5, 0.875, 0.375, 0.875, 0.375, 0.75, 0.375, 0.8632, 0.5, 0.8632, 0.5, 0.75, 0.5, 0.75, 0.5, 0.75, 0.5, 0.8632, 0.5, 0.8632, 0.5, 0.8632, 0.5, 0.8632, 0.5, 0.8632, 0.375, 0.75, 0.5, 0.75, 0.5, 0.75, 0.4923, 0.75, 0.428, 0.75, 0.5, 0.7623, 0.5, 0.75, 0.5, 0.75, 0.5, 0.8632, 0.5, 0.8632, 0.6551, 0.0, 0.6911, 0.1498, 0.7377, 0.5621, 0.7046, 0.6614, 0.04289, 0.0, 0.5, 0.8376, 0.5228, 0.8015, 0.5251, 0.7978, 0.5, 0.7819, 0.5, 0.7635, 0.5, 0.7623, 0.5, 0.8632, 0.5, 0.8629, 0.5, 0.8202, 0.5, 0.8376, 0.5, 0.7819, 0.5, 0.7831, 0.5, 0.872, 0.5, 0.875, 0.5, 0.875, 0.2566, 0.2566, 1.0, 0.3449, 1.0, 0.9571, 0.957, 0.957, 0.4372, 0.6878, 0.4107, 0.6518, 0.375, 0.6875, 0.375, 0.75, 0.4107, 0.6518, 0.3969, 0.6269, 0.3947, 0.625, 0.375, 0.625, 0.375, 0.6875, 0.5, 0.8077, 0.5, 0.8181, 0.5, 0.8642, 0.5, 0.8642, 0.07338, 0.07338, 0.1901, 0.06977, 0.358, 0.1633, 0.5355, 0.2105, 0.6488, 0.3164, 0.6612, 0.3314, 0.6714, 0.3404, 0.6677, 0.4196, 0.6363, 0.427, 0.6303, 0.5527, 0.6617, 0.5453, 0.6458, 0.6458, 0.4826, 0.75, 0.4617, 0.7258, 0.4375, 0.75, 0.3947, 0.625, 0.386, 0.632, 0.375, 0.6408, 0.375, 0.625, 0.5, 0.8642, 0.5, 0.872, 0.5, 0.875, 0.5, 0.875, 0.5, 0.8642, 0.08295, 0.05194, 0.08507, 0.0, 0.6686, 0.0, 0.8378, 0.1918, 0.7501, 0.1202, 0.9493, 0.3584, 0.9564, 0.334, 0.4431, 0.3839, 0.5115, 0.3832, 0.6924, 0.3813, 1.0, 0.2566, 1.0, 0.957, 1.0, 0.9667, 0.08507, 0.08507, 0.8263, 0.07475, 1.0, 0.07338, 1.0, 0.6458, 0.6686, 0.6686, 0.5, 0.875, 0.5, 0.8632, 0.5, 0.8632, 0.5, 0.875, 0.5, 0.7831, 0.5, 0.7635, 0.5, 0.8629, 0.5, 0.8202, 0.5, 0.8181, 0.5, 0.8222, 0.5, 0.8254, 0.5, 0.8642, 0.5, 0.8642, 0.375, 0.7997, 0.5, 0.8077, 0.5, 0.8642, 0.375, 0.8642, 0.4617, 0.7258, 0.4372, 0.6878, 0.375, 0.75, 0.428, 0.75, 0.4375, 0.75])
me_cube_cell_008.materials.append(mat_material_001)
me_cube_cell_008.materials.append(mat_material)
me_cube_cell_008.materials.append(mat_material_002)
me_cube_cell_008.use_remesh_preserve_volume = False
me_cube_cell_008.use_remesh_preserve_attributes = False
me_cube_cell_008.use_mirror_vertex_groups = False
me_cube_cell_008.update()
me_cube_cell_000 = bpy.data.meshes.new('Cube_cell.000')
me_cube_cell_000.from_pydata([(-0.004201, -1.153, 0.7056), (0.3273, -0.7167, 0.01698), (0.3273, -0.7167, -0.483), (0.08922, -0.6534, 0.2818), (-0.004201, 0.8466, 0.6058), (0.07513, 0.9732, 0.01698), (-0.004201, -0.1534, 0.7402), (0.29, -0.1534, 0.01698), (0.3273, 0.4099, 0.01698), (0.5022, -0.1534, -0.483), (0.3273, 0.4099, -0.483), (0.001202, 0.3466, 0.2818), (0.1429, -0.6534, 0.0734), (0.07948, 1.0, -0.04683), (0.07948, 0.9385, -0.07286), (0.07513, 0.9117, -0.009053), (-0.3585, -0.4119, 0.05737), (0.1112, -1.199, 0.01698), (0.0479, -1.211, 0.3114), (0.02997, -1.208, 0.4091), (0.231, -1.222, -0.4313), (-0.07103, -1.153, 0.6696), (-0.02296, -1.181, 0.5356), (0.2955, -0.8923, -0.6512), (0.2919, -0.9021, -0.6476), (0.4353, -0.5041, -0.7943), (0.2513, -1.115, -0.6075), (0.2406, -1.171, -0.5965), (0.4522, -0.1534, -0.8065), (-0.4203, -0.3984, 0.3594), (-0.4103, -0.4421, 0.3495), (-0.2747, -0.6534, 0.298), (-0.5071, -0.1534, 0.57), (-0.1861, -0.7913, 0.2642), (0.4564, 0.08645, -0.6959), (0.4516, -0.1381, -0.8054), (0.2619, 0.7527, -0.2874), (0.1145, 0.9732, -0.119), (-0.508, 0.06704, 0.3668), (-0.6094, 0.8466, 0.3465), (-0.5182, 0.6317, 0.2453), (-0.5618, 0.4397, 0.2889), (0.0937, 0.9973, -0.09871), (0.08207, 1.016, -0.08479), (-0.02133, 1.009, -0.04683), (-0.03143, 0.9485, -0.07286), (-0.2051, 0.9371, -0.009053), (-0.3891, 0.9135, 0.1116), (-0.503, 0.8789, 0.2329), (-0.3468, 0.9575, 0.06716), (-0.3384, 0.966, 0.05857), (-0.195, 0.9977, 0.01698)], [], [(12, 1, 7), (7, 2, 9), (6, 3, 12, 7), (7, 1, 2), (2, 24, 23, 25, 9), (1, 17, 20), (9, 25, 28), (36, 8, 10), (7, 8, 4), (7, 9, 10), (5, 47, 48, 39, 4), (7, 11, 6), (7, 10, 8), (10, 9, 34), (8, 36, 37, 5), (9, 28, 35, 34), (40, 41, 38, 11), (12, 0, 1), (3, 0, 12), (7, 4, 11), (5, 4, 8), (0, 3, 33, 21), (13, 43, 44), (15, 14, 45, 46), (5, 13, 14, 15), (13, 44, 45, 14), (11, 4, 39, 40), (27, 20, 17, 18, 22, 21, 33, 31, 30, 16), (3, 6, 32, 29), (16, 30, 29, 32, 38, 41), (42, 43, 13), (38, 32, 6, 11), (51, 50, 49, 47, 5), (26, 27, 16), (46, 51, 5, 15), (29, 30, 31, 3), (35, 28, 25, 23, 48, 47, 49), (37, 42, 13, 5), (18, 19, 22), (31, 33, 3), (50, 51, 46, 45, 44, 43, 42, 37, 36, 10, 34, 35), (23, 24, 26, 16, 41, 40, 39, 48), (49, 50, 35), (19, 18, 17, 1, 0), (21, 22, 19, 0), (2, 1, 20, 27, 26, 24)])
me_cube_cell_000.polygons.foreach_set('use_smooth', [0, 0, 0, 0, 0, 0, 0, 0, 0, 0, 0, 0, 0, 0, 0, 0, 0, 0, 0, 0, 0, 0, 0, 0, 0, 0, 0, 1, 0, 1, 0, 0, 0, 1, 0, 0, 1, 0, 1, 0, 1, 1, 1, 0, 0, 0])
me_cube_cell_000.polygons.foreach_set('material_index', [0, 0, 0, 0, 0, 0, 0, 0, 0, 0, 0, 0, 0, 0, 0, 0, 0, 0, 0, 0, 0, 0, 0, 2, 0, 0, 0, 0, 0, 0, 0, 0, 0, 0, 0, 0, 0, 0, 0, 0, 0, 0, 0, 0, 0, 0])
_uv = me_cube_cell_000.uv_layers.new(name='UVMap')
_uv.uv.foreach_set('vector', [0.5625, 0.6875, 0.5, 0.6875, 0.5, 0.625, 0.5, 0.625, 0.4375, 0.6875, 0.4375, 0.625, 0.625, 0.625, 0.625, 0.6875, 0.5625, 0.6875, 0.5, 0.625, 0.5, 0.625, 0.5, 0.6875, 0.4375, 0.6875, 0.4375, 0.6875, 0.4169, 0.7081, 0.4165, 0.707, 0.3986, 0.6639, 0.4375, 0.625, 0.5, 0.6875, 0.5, 0.7411, 0.444, 0.7435, 0.4375, 0.625, 0.3986, 0.6639, 0.3971, 0.625, 0.462, 0.7255, 0.5, 0.6875, 0.4374, 0.6876, 0.5, 0.625, 0.5, 0.6875, 0.625, 0.75, 0.5, 0.625, 0.4375, 0.625, 0.4375, 0.6875, 0.5, 0.75, 0.5589, 0.8034, 0.5931, 0.8149, 0.625, 0.8256, 0.625, 0.75, 0.5, 0.625, 0.625, 0.6875, 0.625, 0.625, 0.5, 0.625, 0.4375, 0.6875, 0.5, 0.6875, 0.4375, 0.6875, 0.4375, 0.625, 0.4109, 0.6516, 0.5, 0.6875, 0.462, 0.7255, 0.483, 0.75, 0.5, 0.75, 0.4375, 0.625, 0.3971, 0.625, 0.3972, 0.6267, 0.4109, 0.6516, 0.625, 0.7877, 0.6739, 0.7202, 0.6883, 0.6526, 0.625, 0.6875, 0.5625, 0.6875, 0.625, 0.75, 0.5, 0.6875, 0.625, 0.6875, 0.625, 0.75, 0.5625, 0.6875, 0.5, 0.625, 0.625, 0.75, 0.625, 0.6875, 0.5, 0.75, 0.625, 0.75, 0.5, 0.6875, 0.625, 0.75, 0.625, 0.6875, 0.625, 0.7359, 0.625, 0.7584, 0.5, 0.75, 0.5, 0.75, 0.5, 0.7616, 0.5, 0.75, 0.5, 0.75, 0.5, 0.7628, 0.5, 0.7825, 0.5, 0.75, 0.5, 0.75, 0.5, 0.75, 0.5, 0.75, 0.5, 0.75, 0.5, 0.7616, 0.5, 0.7628, 0.5, 0.75, 0.625, 0.6875, 0.625, 0.75, 0.625, 0.8256, 0.625, 0.7877, 0.1933, 0.1933, 0.2466, 0.106, 0.4906, 0.061, 0.6346, 0.0, 0.7683, 0.0, 0.8543, 0.01179, 0.8708, 0.5115, 0.9737, 0.6716, 0.3368, 0.3368, 1.0, 1.0, 0.625, 0.6875, 0.625, 0.625, 0.6879, 0.625, 0.6827, 0.6556, 0.0, 0.0, 0.3368, 0.0, 0.3556, 0.02111, 0.643, 0.1469, 0.4419, 0.241, 0.4129, 0.4129, 0.4927, 0.75, 0.5, 0.75, 0.5, 0.75, 0.6883, 0.6526, 0.6879, 0.625, 0.625, 0.625, 0.625, 0.6875, 0.5, 0.7813, 0.5259, 0.7977, 0.5312, 0.7986, 0.5589, 0.8034, 0.5, 0.75, 1.0, 0.6693, 0.1933, 0.0, 1.0, 0.0, 0.5, 0.7825, 0.5, 0.7813, 0.5, 0.75, 0.5, 0.75, 0.6827, 0.6556, 0.6817, 0.6611, 0.6666, 0.6875, 0.625, 0.6875, 0.07159, 0.07159, 0.08148, 0.07119, 0.4096, 0.08335, 1.0, 0.1832, 1.0, 0.7521, 0.7572, 0.6709, 0.6408, 0.6408, 0.483, 0.75, 0.4927, 0.75, 0.5, 0.75, 0.5, 0.75, 0.3654, 0.0, 0.2944, 0.117, 0.2317, 0.0, 0.6666, 0.6875, 0.625, 0.7359, 0.625, 0.6875, 0.6451, 0.0, 0.6616, 0.1203, 0.6302, 0.08158, 0.6361, 0.2133, 0.6675, 0.252, 0.671, 0.3304, 0.6614, 0.3291, 0.6489, 0.3317, 0.5346, 0.3242, 0.3571, 0.1941, 0.1892, 0.1199, 0.07283, 0.0, 0.1832, 0.1832, 0.1921, 0.1739, 0.3307, 0.0, 1.0, 0.0, 1.0, 0.4129, 0.8647, 0.575, 0.9251, 0.6484, 0.7521, 0.7521, 1.0, 0.6408, 0.3549, 0.0, 1.0, 0.07159, 0.5712, 0.75, 0.5534, 0.7483, 0.5, 0.7411, 0.5, 0.6875, 0.625, 0.75, 0.625, 0.7584, 0.5977, 0.7545, 0.5712, 0.75, 0.625, 0.75, 0.4375, 0.6875, 0.5, 0.6875, 0.444, 0.7435, 0.4233, 0.7379, 0.4219, 0.7317, 0.4169, 0.7081])
me_cube_cell_000.materials.append(mat_material_001)
me_cube_cell_000.materials.append(mat_material)
me_cube_cell_000.materials.append(mat_material_002)
me_cube_cell_000.use_remesh_preserve_volume = False
me_cube_cell_000.use_remesh_preserve_attributes = False
me_cube_cell_000.use_mirror_vertex_groups = False
me_cube_cell_000.update()
me_cube_cell_001 = bpy.data.meshes.new('Cube_cell.001')
me_cube_cell_001.from_pydata([(-0.007286, 0.03243, 0.001834), (-0.008064, -0.04339, 0.005939), (-0.003704, -0.02146, -0.01145), (0.01905, 0.03243, 0.003675)], [], [(0, 1, 3), (1, 2, 3), (3, 2, 0), (2, 1, 0)])
me_cube_cell_001.polygons.foreach_set('use_smooth', [0, 1, 0, 0])
me_cube_cell_001.polygons.foreach_set('material_index', [1, 0, 1, 1])
_uv = me_cube_cell_001.uv_layers.new(name='UVMap')
_uv.uv.foreach_set('vector', [0.625, 0.8642, 0.6292, 0.8478, 0.625, 0.8666, 0.9379, 0.2878, 0.9487, 0.212, 0.9752, 0.211, 0.625, 0.8666, 0.625, 0.8642, 0.625, 0.8642, 0.625, 0.8642, 0.6292, 0.8478, 0.625, 0.8642])
me_cube_cell_001.materials.append(mat_material_001)
me_cube_cell_001.materials.append(mat_material)
me_cube_cell_001.materials.append(mat_material_002)
me_cube_cell_001.use_remesh_preserve_volume = False
me_cube_cell_001.use_remesh_preserve_attributes = False
me_cube_cell_001.use_mirror_vertex_groups = False
me_cube_cell_001.update()
me_cube_cell_002 = bpy.data.meshes.new('Cube_cell.002')
me_cube_cell_002.from_pydata([(0.1164, -0.43, -0.09362), (0.1169, 0.07003, -0.2016), (-0.06448, -0.43, -0.09362), (-0.07253, 0.07003, -0.2012), (0.1525, -0.463, 0.3021), (0.02102, -0.463, 0.3021), (0.1525, 1.324, 0.1345), (0.02102, 1.324, 0.1437), (0.02102, 0.2322, 0.1987), (0.1533, 0.2322, 0.1941), (-0.09886, -0.463, 0.3021), (-0.1101, 0.2322, 0.1945), (-0.0895, 0.09573, 0.1367), (-0.08955, 0.1379, 0.02409), (-0.07249, 0.03412, -0.08857), (-0.06443, -0.4659, 0.01903), (-0.08008, -0.4499, 0.1317), (-0.08003, -0.4921, 0.2443), (0.02135, 1.041, 0.07389), (-0.08003, 1.041, 0.06551), (0.1326, 1.041, 0.0647), (0.1326, -0.4921, 0.2443), (0.1325, -0.4499, 0.1317), (0.1164, -0.4659, 0.01903), (0.1169, 0.03412, -0.08897), (0.1331, 0.1379, 0.02368), (0.1332, 0.09573, 0.1363), (0.665, -0.6878, -0.47), (-0.9224, -0.6571, -0.4946), (0.603, -0.6736, -0.1677), (0.6131, -0.718, -0.1777), (0.1213, -0.7118, -0.1545), (0.5167, -0.43, 0.04188), (0.1577, -0.7561, 0.2565), (0.02102, -0.7539, 0.2588), (0.1371, -0.7494, 0.1971), (0.1376, -0.7369, 0.07896), (0.121, -0.7243, -0.03678), (-0.1035, -0.7515, 0.2574), (-0.06897, -0.7085, -0.1536), (-0.06854, -0.721, -0.03587), (-0.6951, -0.43, 0.2105), (-0.8513, -0.704, -0.0637), (-0.6018, -0.6967, -0.1747), (-0.08411, -0.7455, 0.198), (-0.08464, -0.733, 0.07987), (-0.07818, -0.7279, 0.03037), (0.5159, -0.2106, -0.1603), (0.4622, 0.1626, -0.2383), (0.3595, 0.178, -0.2367), (0.1167, 0.212, -0.2323), (0.1166, 0.4897, -0.1554), (-0.06678, 0.5004, -0.1563), (-0.0701, 0.221, -0.2337), (-0.6019, 0.07003, -0.2247), (-0.5607, 0.1975, -0.2504), (-0.667, -0.1309, -0.1845), (0.1326, 0.8512, -0.05495), (0.1314, 0.8244, -0.06244), (-0.08049, 0.8648, -0.05565), (0.1325, 0.9282, -0.03349), (0.02131, 0.9086, -0.04141), (0.09707, 0.9217, -0.03619), (-0.08007, 0.9191, -0.04061), (-0.0997, 1.242, 0.1398), (-0.09499, 1.266, 0.121), (-0.07038, 1.324, 0.1373)], [], [(12, 17, 10, 11), (0, 32, 47), (18, 19, 65, 66, 7), (26, 20, 6, 9), (21, 26, 9, 4), (10, 5, 8, 11), (7, 8, 9, 6), (5, 34, 33, 4), (5, 4, 9, 8), (19, 12, 11, 64, 65), (20, 18, 7, 6), (17, 44, 38, 10), (2, 39, 40, 15), (15, 40, 46, 45, 16), (16, 45, 44, 17), (0, 1, 24, 23), (23, 24, 25, 22), (22, 25, 26, 21), (1, 50, 51, 24), (24, 51, 58, 57, 25), (25, 57, 60, 20, 26), (3, 2, 15, 14), (14, 15, 16, 13), (13, 16, 17, 12), (3, 54, 56, 2), (2, 56, 41), (43, 42, 28, 27, 30, 31, 37, 36, 35, 33, 34, 38, 44, 45, 46, 40, 39), (47, 48, 49, 50, 1, 0), (55, 53, 52, 59, 63, 61, 62, 58, 51, 50, 49, 27, 28), (41, 42, 43, 2), (42, 41, 56, 54, 55, 28), (29, 32, 0), (38, 34, 5, 10), (31, 30, 29, 0), (65, 64, 66), (62, 60, 57, 58), (49, 48, 27), (35, 36, 22, 21), (60, 62, 61, 18, 20), (63, 59, 13, 12, 19), (61, 63, 19, 18), (37, 31, 0, 23), (48, 47, 32, 29, 30, 27), (36, 37, 23, 22), (59, 52, 14, 13), (52, 53, 3, 14), (53, 55, 54, 3), (66, 64, 11, 8, 7), (43, 39, 2), (33, 35, 21, 4)])
me_cube_cell_002.polygons.foreach_set('use_smooth', [0, 0, 0, 0, 0, 0, 0, 0, 0, 0, 0, 0, 0, 0, 0, 0, 0, 0, 0, 0, 0, 0, 0, 0, 0, 0, 1, 0, 1, 0, 1, 0, 0, 0, 1, 1, 1, 0, 0, 0, 0, 0, 1, 0, 0, 0, 0, 0, 0, 0])
me_cube_cell_002.polygons.foreach_set('material_index', [1, 0, 1, 1, 1, 1, 1, 1, 1, 1, 1, 1, 1, 1, 1, 1, 1, 1, 1, 1, 1, 1, 1, 1, 0, 0, 0, 0, 0, 0, 0, 0, 1, 0, 0, 0, 0, 1, 1, 1, 1, 1, 0, 1, 1, 1, 0, 1, 0, 1])
_uv = me_cube_cell_002.uv_layers.new(name='UVMap')
_uv.uv.foreach_set('vector', [0.7392, 0.6875, 0.7392, 0.625, 0.7392, 0.625, 0.7392, 0.6875, 0.7382, 0.625, 0.6881, 0.625, 0.6885, 0.6524, 0.625, 0.875, 0.625, 0.8642, 0.625, 0.8642, 0.625, 0.8668, 0.625, 0.875, 0.7382, 0.6875, 0.625, 0.8632, 0.625, 0.8632, 0.7382, 0.6875, 0.7382, 0.625, 0.7382, 0.6875, 0.7382, 0.6875, 0.7382, 0.625, 0.7392, 0.625, 0.75, 0.625, 0.75, 0.6875, 0.7392, 0.6875, 0.625, 0.875, 0.75, 0.6875, 0.7382, 0.6875, 0.625, 0.8632, 0.75, 0.625, 0.75, 0.6512, 0.7382, 0.6514, 0.7382, 0.625, 0.75, 0.625, 0.7382, 0.625, 0.7382, 0.6875, 0.75, 0.6875, 0.625, 0.8642, 0.6853, 0.6282, 0.6853, 0.6282, 0.6295, 0.8465, 0.625, 0.8642, 0.625, 0.8632, 0.625, 0.875, 0.625, 0.875, 0.625, 0.8632, 0.7392, 0.625, 0.7392, 0.6519, 0.7392, 0.6509, 0.7392, 0.625, 0.7392, 0.625, 0.7392, 0.6598, 0.7392, 0.6569, 0.7392, 0.625, 0.7392, 0.625, 0.7392, 0.6569, 0.7392, 0.6558, 0.7392, 0.6551, 0.7392, 0.625, 0.7392, 0.625, 0.7392, 0.6551, 0.7392, 0.6519, 0.7392, 0.625, 0.7382, 0.625, 0.7382, 0.6875, 0.7382, 0.6875, 0.7382, 0.625, 0.7382, 0.625, 0.7382, 0.6875, 0.7382, 0.6875, 0.7382, 0.625, 0.7382, 0.625, 0.7382, 0.6875, 0.7382, 0.6875, 0.7382, 0.625, 0.7382, 0.6875, 0.706, 0.7374, 0.6597, 0.8092, 0.7382, 0.6875, 0.7382, 0.6875, 0.6597, 0.8092, 0.6338, 0.8495, 0.6319, 0.8524, 0.7382, 0.6875, 0.7382, 0.6875, 0.6319, 0.8524, 0.625, 0.8632, 0.625, 0.8632, 0.7382, 0.6875, 0.7392, 0.6875, 0.7392, 0.625, 0.7392, 0.625, 0.7392, 0.6875, 0.7392, 0.6875, 0.7392, 0.625, 0.7392, 0.625, 0.7392, 0.6875, 0.7392, 0.6875, 0.7392, 0.625, 0.7392, 0.625, 0.7392, 0.6875, 0.7392, 0.6875, 0.3475, 0.3232, 0.297, 0.2511, 0.7392, 0.625, 0.7392, 0.625, 0.297, 0.2511, 0.6604, 0.625, 0.7919, 0.6413, 1.0, 0.517, 1.0, 1.0, 0.0, 0.0, 0.3372, 0.0, 0.679, 0.3064, 0.8016, 0.2935, 0.9111, 0.2701, 0.2651, 0.2242, 0.2568, 0.1575, 0.3633, 0.1551, 0.46, 0.1567, 0.4372, 0.2233, 0.4225, 0.3557, 1.0, 0.4111, 0.9249, 0.4124, 0.803, 0.4258, 0.6885, 0.6524, 0.6743, 0.72, 0.6836, 0.7254, 0.706, 0.7374, 0.7382, 0.6875, 0.7382, 0.625, 0.5793, 0.5793, 0.5632, 0.2629, 0.4268, 0.1982, 0.249, 0.1254, 0.2224, 0.113, 0.2266, 0.051, 0.2195, 0.0, 0.2667, 0.0, 0.4302, 0.08434, 0.5658, 0.1464, 0.5802, 0.0, 1.0, 0.0, 1.0, 1.0, 0.6604, 0.625, 0.6473, 0.6593, 0.6783, 0.6583, 0.7392, 0.625, 0.517, 0.517, 0.304, 0.1589, 0.8264, 0.5591, 0.9325, 0.5713, 1.0, 0.5793, 1.0, 1.0, 0.683, 0.6554, 0.6881, 0.625, 0.7382, 0.625, 0.7392, 0.6509, 0.75, 0.6512, 0.75, 0.625, 0.7392, 0.625, 0.7382, 0.6602, 0.682, 0.661, 0.683, 0.6554, 0.7382, 0.625, 0.938, 0.051, 0.8887, 0.06203, 0.8581, 0.02362, 0.2195, 0.2195, 0.3763, 0.2163, 0.2986, 0.2537, 0.2667, 0.2667, 0.5802, 0.5802, 1.0, 0.5875, 1.0, 1.0, 0.7382, 0.6524, 0.7382, 0.6555, 0.7382, 0.625, 0.7382, 0.625, 0.625, 0.8632, 0.625, 0.8669, 0.625, 0.875, 0.625, 0.875, 0.625, 0.8632, 0.625, 0.8642, 0.6276, 0.854, 0.6853, 0.6282, 0.6853, 0.6282, 0.625, 0.8642, 0.625, 0.875, 0.625, 0.8642, 0.625, 0.8642, 0.625, 0.875, 0.7382, 0.6573, 0.7382, 0.6602, 0.7382, 0.625, 0.7382, 0.625, 0.5875, 0.5875, 0.7598, 0.5581, 0.8534, 0.3579, 0.9785, 0.6436, 1.0, 0.6628, 1.0, 1.0, 0.7382, 0.6555, 0.7382, 0.6573, 0.7382, 0.625, 0.7382, 0.625, 0.6276, 0.854, 0.6425, 0.7956, 0.6853, 0.6282, 0.6853, 0.6282, 0.6425, 0.7956, 0.6671, 0.6995, 0.6853, 0.6282, 0.6853, 0.6282, 0.6671, 0.6995, 0.3337, 0.3801, 0.3222, 0.2953, 0.6853, 0.6282, 0.625, 0.8668, 0.6295, 0.8465, 0.6853, 0.6282, 0.75, 0.6875, 0.625, 0.875, 0.6783, 0.6583, 0.7392, 0.6598, 0.7392, 0.625, 0.7382, 0.6514, 0.7382, 0.6524, 0.7382, 0.625, 0.7382, 0.625])
me_cube_cell_002.materials.append(mat_material_001)
me_cube_cell_002.materials.append(mat_material)
me_cube_cell_002.materials.append(mat_material_002)
me_cube_cell_002.use_remesh_preserve_volume = False
me_cube_cell_002.use_remesh_preserve_attributes = False
me_cube_cell_002.use_mirror_vertex_groups = False
me_cube_cell_002.update()
me_cube_cell_003 = bpy.data.meshes.new('Cube_cell.003')
me_cube_cell_003.from_pydata([(1.04, -1.728, -0.9095), (1.215, -1.165, -0.9095), (-0.1843, 0.3987, 0.3005), (-0.1843, 0.6233, 0.09048), (-0.08974, 0.3987, 0.2913), (-0.08224, 0.614, 0.09048), (-0.2774, 0.6149, 0.09048), (-0.2706, 0.3987, 0.2921), (-0.1848, 0.7264, 0.5501), (-0.1843, 0.5202, 0.4253), (-0.2705, 0.5202, 0.4169), (-0.2862, 0.7264, 0.5417), (-0.0897, 0.5202, 0.4161), (-0.07358, 0.7264, 0.5409), (-0.2778, 0.6416, 0.02668), (-0.08224, 0.5525, 0.06445), (-0.2774, 0.5534, 0.06445), (-0.2778, 0.5802, 0.0006455), (0.4596, -0.8591, 0.1295), (-1.129, -0.8283, 0.1042), (-1.284, -0.9987, -0.05188), (-1.181, -1.557, -0.5433), (0.9242, -1.904, -0.9095), (0.9105, -1.889, -0.8839), (0.8181, -1.789, -0.7103), (0.8914, -1.769, -0.6636), (1.04, -1.728, -0.6227), (-1.024, -1.764, -0.9095), (1.111, -1.353, -0.5764), (1.255, -0.9549, -0.7234), (1.06, -1.62, -0.5262), (1.272, -0.6013, -0.7359), (1.27, -0.6013, -0.7483), (1.248, -0.6963, -0.8533), (1.237, -0.7474, -0.9095), (1.271, -0.5912, -0.7353), (0.3744, -0.4601, -0.9095), (0.2086, 0.3987, 0.4192), (0.2992, 0.1852, 0.3186), (0.2559, -0.004827, 0.3618), (0.1525, 0.009386, 0.3637), (-0.08938, 0.04353, 0.368), (-0.08955, 0.3214, 0.4451), (-0.4215, -0.1951, -0.9095), (-0.2728, 0.3323, 0.4442), (-0.2762, 0.05267, 0.3666), (-0.621, 0.3987, 0.4406), (-0.6373, 0.4047, 0.4182), (-0.8061, 0.467, 0.1834), (-0.716, 0.234, 0.3611), (-0.7614, 0.1551, 0.3229), (-0.7657, 0.0297, 0.3498), (-0.7622, 0.1338, 0.3275), (-0.08184, 0.5788, 0.001985), (0.2776, 0.5199, 0.06445), (0.4276, 0.4652, 0.1858), (-0.07354, 0.683, 0.5456), (-0.07483, 0.6523, 0.5371), (0.4709, 0.5105, 0.1401), (0.1283, 0.5949, 0.09048), (0.4784, 0.5186, 0.1319), (-0.082, 0.6294, 0.05393), (-0.1843, 0.6461, 0.03614), (-0.2866, 0.6968, 0.5449), (-0.8298, 0.5098, 0.1416), (-0.7737, 0.5698, 0.09048), (-0.7808, 0.5077, 0.06445), (-0.7273, 0.5395, 0.0006455), (-0.7203, 0.6017, 0.02668), (-0.07357, 0.7546, 0.5654), (-0.1848, 0.7353, 0.5578), (-0.1088, 0.7485, 0.5631), (-0.2862, 0.7457, 0.5585), (-0.2779, 0.6496, 0.007797), (-0.6183, 0.6627, -0.0949)], [], [(0, 24, 23, 22), (0, 26, 25, 24), (6, 3, 62, 73, 14), (30, 28, 29, 31, 35, 58, 55, 37, 38, 39, 18), (5, 4, 55, 58, 60, 59), (2, 4, 5, 3), (3, 6, 7, 2), (4, 2, 9, 12), (12, 9, 8, 13), (13, 8, 70, 71, 69), (7, 45, 44, 10), (10, 44, 63, 11), (11, 63, 72), (2, 7, 10, 9), (9, 10, 11, 8), (8, 11, 72, 70), (6, 14, 17, 16), (5, 61, 62, 3), (14, 68, 67, 17), (5, 59, 54, 15), (6, 65, 64, 48, 7), (7, 46, 49, 50), (19, 51, 52, 20), (28, 0, 1, 29), (18, 39, 40), (18, 40, 41, 42, 57, 71, 70, 72, 63, 44, 45, 51, 19), (27, 22, 23, 21), (49, 46, 47), (73, 74, 68, 14), (57, 56, 69, 71), (22, 27, 43, 36, 34, 1, 0), (25, 26, 30, 18, 21), (74, 73, 62, 61, 53, 54, 59, 60, 35, 32, 33, 36, 43), (48, 47, 46, 7), (56, 57, 42, 12, 13), (50, 52, 51, 45, 7), (66, 65, 6, 16), (28, 30, 26, 0), (54, 53, 15), (23, 24, 25, 21), (67, 66, 16, 17), (31, 29, 1, 34, 33, 32), (35, 60, 58), (47, 48, 64, 20, 52, 50, 49), (41, 40, 39, 38, 4), (69, 56, 13), (32, 35, 31), (53, 61, 5, 15), (38, 37, 4), (64, 65, 66, 67, 68, 74, 43, 27, 21, 20), (37, 55, 4), (33, 34, 36), (42, 41, 4, 12), (19, 20, 21, 18)])
me_cube_cell_003.polygons.foreach_set('use_smooth', [0, 0, 0, 1, 0, 0, 0, 0, 0, 0, 0, 0, 0, 0, 0, 0, 0, 0, 0, 0, 0, 0, 1, 0, 1, 1, 1, 1, 0, 1, 0, 1, 1, 0, 0, 0, 0, 0, 0, 1, 0, 0, 1, 1, 0, 0, 0, 0, 0, 1, 0, 1, 0, 1])
me_cube_cell_003.polygons.foreach_set('material_index', [0, 0, 0, 0, 0, 0, 0, 1, 1, 1, 1, 1, 1, 1, 1, 1, 0, 0, 0, 0, 0, 0, 0, 0, 0, 0, 0, 0, 0, 0, 0, 0, 0, 0, 1, 0, 0, 0, 2, 0, 2, 0, 0, 0, 0, 1, 0, 0, 0, 0, 0, 0, 1, 0])
_uv = me_cube_cell_003.uv_layers.new(name='UVMap')
_uv.uv.foreach_set('vector', [0.375, 0.75, 0.418, 0.75, 0.3805, 0.75, 0.375, 0.75, 0.375, 0.75, 0.4109, 0.75, 0.4175, 0.75, 0.418, 0.75, 0.5, 0.8642, 0.5, 0.875, 0.5, 0.875, 0.5, 0.8642, 0.5, 0.8642, 0.1916, 0.1916, 0.8479, 0.7531, 0.3444, 0.2966, 0.07773, 0.007254, 0.07166, 0.0, 0.6417, 0.0, 0.7435, 0.08053, 0.9057, 0.2526, 0.8292, 0.2448, 1.0, 0.5857, 1.0, 1.0, 0.5, 0.8632, 0.625, 0.8632, 0.5593, 0.8037, 0.5309, 0.7989, 0.5258, 0.7981, 0.5, 0.8388, 0.625, 0.875, 0.625, 0.8632, 0.5, 0.8632, 0.5, 0.875, 0.5, 0.875, 0.5, 0.8642, 0.625, 0.8642, 0.625, 0.875, 0.625, 0.8632, 0.625, 0.875, 0.625, 0.875, 0.625, 0.8632, 0.625, 0.8632, 0.625, 0.875, 0.625, 0.875, 0.625, 0.8632, 0.625, 0.8632, 0.625, 0.875, 0.625, 0.875, 0.625, 0.8669, 0.625, 0.8632, 0.625, 0.8642, 0.6668, 0.7009, 0.6422, 0.7968, 0.625, 0.8642, 0.625, 0.8642, 0.6422, 0.7968, 0.6274, 0.855, 0.625, 0.8642, 0.625, 0.8642, 0.6274, 0.855, 0.625, 0.8642, 0.625, 0.875, 0.625, 0.8642, 0.625, 0.8642, 0.625, 0.875, 0.625, 0.875, 0.625, 0.8642, 0.625, 0.8642, 0.625, 0.875, 0.625, 0.875, 0.625, 0.8642, 0.625, 0.8642, 0.625, 0.875, 0.5, 0.8642, 0.5, 0.8642, 0.5, 0.8642, 0.5, 0.8642, 0.5, 0.8632, 0.5, 0.8632, 0.5, 0.875, 0.5, 0.875, 0.5, 0.8642, 0.5, 0.8132, 0.5, 0.8124, 0.5, 0.8642, 0.5, 0.8632, 0.5, 0.8388, 0.5, 0.8215, 0.5, 0.8632, 0.5, 0.8642, 0.5, 0.8067, 0.5317, 0.8001, 0.5576, 0.8026, 0.625, 0.8642, 0.625, 0.8642, 0.625, 0.8204, 0.419, 0.5652, 0.3204, 0.443, 0.0, 0.0, 0.4225, 0.0, 1.0, 0.4855, 1.0, 1.0, 0.4166, 0.7084, 0.375, 0.75, 0.375, 0.6875, 0.3983, 0.6642, 0.0, 0.0, 0.4143, 0.0, 0.4212, 0.4212, 0.0, 0.0, 0.4212, 0.0, 0.5813, 0.1457, 0.6549, 0.0835, 0.7331, 0.0, 0.7798, 0.0, 0.8237, 0.05112, 0.8898, 0.113, 0.8771, 0.1243, 0.7722, 0.1973, 0.7004, 0.262, 1.0, 0.5775, 1.0, 1.0, 0.1203, 0.1203, 0.9395, 0.1192, 1.0, 0.1809, 1.0, 1.0, 1.0, 0.44, 0.7536, 0.1379, 1.0, 0.3625, 0.5, 0.8642, 0.5, 0.8253, 0.5, 0.8132, 0.5, 0.8642, 0.7331, 0.7331, 0.748, 0.6969, 0.7827, 0.6251, 0.7798, 0.7798, 0.375, 0.75, 0.3376, 0.75, 0.2719, 0.6701, 0.2997, 0.6407, 0.375, 0.6412, 0.375, 0.6875, 0.375, 0.75, 0.1306, 0.1306, 0.1127, 0.0483, 0.1916, 0.0, 1.0, 0.0, 1.0, 1.0, 1.0, 0.745, 0.6888, 0.3812, 0.9448, 0.3836, 0.3802, 0.3349, 0.4126, 0.36, 0.388, 0.1391, 0.3658, 0.2057, 0.354, 0.0, 0.9272, 0.0, 0.9353, 0.007065, 1.0, 0.06927, 1.0, 0.56, 1.0, 0.04345, 0.5576, 0.8026, 0.6191, 0.8188, 0.625, 0.8204, 0.625, 0.8642, 0.6315, 0.8531, 0.6336, 0.8498, 0.6592, 0.8101, 0.625, 0.8632, 0.625, 0.8632, 0.3204, 0.443, 0.3227, 0.4327, 0.334, 0.3825, 0.6668, 0.7009, 0.625, 0.8642, 0.5, 0.8059, 0.5, 0.8067, 0.5, 0.8642, 0.5, 0.8642, 0.4166, 0.7084, 0.4229, 0.738, 0.4109, 0.75, 0.375, 0.75, 0.5, 0.8215, 0.5, 0.8632, 0.5, 0.8632, 0.1809, 0.1809, 0.8096, 0.1749, 1.0, 0.1306, 1.0, 1.0, 0.5, 0.8124, 0.5, 0.8059, 0.5, 0.8642, 0.5, 0.8642, 0.3967, 0.625, 0.3983, 0.6642, 0.375, 0.6875, 0.375, 0.6412, 0.382, 0.6355, 0.3952, 0.625, 0.07281, 0.0, 0.646, 0.0, 0.6417, 0.6417, 0.3625, 0.3625, 0.896, 0.2692, 1.0, 0.2354, 1.0, 1.0, 0.4855, 0.4855, 0.5016, 0.4729, 0.44, 0.44, 0.7054, 0.7384, 0.6831, 0.7264, 0.6734, 0.7214, 0.625, 0.7882, 0.625, 0.8632, 0.625, 0.8632, 0.6315, 0.8531, 0.625, 0.8632, 0.3952, 0.625, 0.3968, 0.6261, 0.3967, 0.625, 0.5, 0.8632, 0.5, 0.8632, 0.5, 0.8632, 0.5, 0.8632, 0.625, 0.7882, 0.625, 0.8259, 0.625, 0.8632, 0.2354, 0.2354, 0.2273, 0.1688, 0.2656, 0.1891, 0.2752, 0.1311, 0.2369, 0.1108, 0.255, 0.0, 0.9566, 0.0, 1.0, 0.1203, 1.0, 0.0, 1.0, 1.0, 0.625, 0.8259, 0.5593, 0.8037, 0.625, 0.8632, 0.06927, 0.06927, 0.5618, 0.07582, 0.56, 0.56, 0.6592, 0.8101, 0.7054, 0.7384, 0.625, 0.8632, 0.625, 0.8632, 1.0, 0.0, 1.0, 1.0, 1.0, 1.0, 0.0, 0.0])
me_cube_cell_003.materials.append(mat_material_001)
me_cube_cell_003.materials.append(mat_material)
me_cube_cell_003.materials.append(mat_material_002)
me_cube_cell_003.use_remesh_preserve_volume = False
me_cube_cell_003.use_remesh_preserve_attributes = False
me_cube_cell_003.use_mirror_vertex_groups = False
me_cube_cell_003.update()
me_cube_cell_004 = bpy.data.meshes.new('Cube_cell.004')
me_cube_cell_004.from_pydata([(1.147, 0.1343, 0.1006), (0.6476, -0.04234, -0.3199), (1.176, -0.1154, -0.7453), (1.068, -0.1154, -0.8994), (-0.932, 0.2609, 0.7893), (-1.011, 0.1343, 0.1006), (-0.5116, -0.04234, -0.3199), (-1.04, -0.04234, -0.8994), (0.06803, -0.1403, -0.3199), (-1.04, -0.1154, -0.7453), (-0.932, -0.1154, -0.8994), (0.06803, -0.1154, -0.8994), (0.06803, -0.2192, -0.7453), (-1.156, 0.1343, -0.3994), (0.1701, 0.04559, 0.1006), (0.1626, 0.2609, 0.3015), (0.1229, -0.131, -0.3199), (0.1626, -0.1154, -0.8994), (0.1729, -0.2094, -0.7453), (-0.0182, 0.2609, 0.3023), (-0.02504, 0.04477, 0.1006), (0.01805, -0.1319, -0.3199), (-0.0182, -0.1154, -0.8994), (-0.02752, -0.2102, -0.7453), (0.1988, -0.1624, 0.6971), (0.0673, -0.1624, 0.7063), (0.232, -0.4617, 0.5308), (0.06677, -0.4746, 0.5308), (0.1555, -0.7072, 0.04129), (0.06677, -0.7201, 0.04129), (-0.05259, -0.1624, 0.698), (-0.08385, -0.4628, 0.5308), (-0.01411, -0.7084, 0.04129), (0.1229, -0.1669, -0.2072), (0.132, -0.3955, -0.09459), (0.1321, -0.4377, 0.01806), (-0.01816, 0.225, 0.4149), (-0.0338, 0.06527, 0.5276), (-0.03375, 0.02305, 0.6402), (0.06808, -0.1762, -0.2072), (0.06758, -0.4064, -0.09459), (0.06763, -0.4486, 0.01806), (-0.0418, -0.231, 0.4386), (-0.04185, -0.1888, 0.3259), (-0.025, 0.008866, 0.2133), (0.0181, -0.1678, -0.2072), (0.008818, -0.3965, -0.09459), (0.00887, -0.4387, 0.01806), (0.1877, -0.2301, 0.4386), (0.1876, -0.1879, 0.3259), (0.1702, 0.009686, 0.2133), (0.1627, 0.225, 0.4141), (0.1788, 0.06527, 0.5268), (0.1789, 0.02305, 0.6394), (-0.9302, 0.3033, -0.5326), (1.176, -0.04268, -0.8994), (1.103, 0.2045, 0.4828), (1.12, 0.2016, 0.3927), (1.162, 0.1673, 0.1006), (1.223, 0.1343, -0.1622), (1.067, 0.07271, -0.6974), (1.162, -0.02835, -0.8743), (1.138, 0.09195, -0.6519), (0.2075, 0.3286, 0.7734), (0.1842, 0.3228, 0.6945), (1.055, 0.2291, 0.5987), (0.7391, 0.2609, 0.6121), (0.1831, 0.3102, 0.5718), (0.0673, 0.343, 0.7815), (-0.06092, 0.3549, 0.778), (-0.0381, 0.3319, 0.5764), (-0.03893, 0.3447, 0.6991), (-0.7728, 0.09597, -0.8994), (-0.7982, 0.08368, -0.8994), (-1.044, -0.03595, -0.8994), (-1.057, 0.425, 0.5305), (-1.125, 0.3872, 0.1006), (-1.2, 0.3639, -0.1955), (-1.198, 0.3529, -0.301), (-1.002, 0.09204, -0.7608), (-1.156, 0.1343, -0.6097), (-1.171, 0.2105, -0.5022), (0.1631, 0.2848, 0.3066), (0.2023, 0.2807, 0.304), (0.164, 0.2974, 0.4298), (-0.01962, 0.3155, 0.4344), (-0.01888, 0.3027, 0.3113), (-0.9632, 0.4281, 0.6475)], [], [(16, 8, 12, 18), (41, 35, 28, 29), (17, 18, 12, 11), (5, 4, 75, 76), (38, 42, 31, 30), (19, 86, 87, 4), (21, 23, 12, 8), (22, 11, 12, 23), (7, 10, 9), (7, 9, 6), (47, 41, 29, 32), (53, 64, 63, 24), (42, 47, 32, 31), (48, 53, 24, 26), (87, 86, 85, 70, 71, 69, 68, 63, 64, 67, 84, 82, 83, 66, 65, 57, 58, 59, 62, 54, 78, 77, 76, 75), (3, 2, 18, 17), (0, 14, 16, 1), (1, 16, 18, 2), (0, 56, 65, 66, 15), (61, 55, 72, 54), (10, 22, 23, 9), (5, 6, 21, 20), (6, 9, 23, 21), (26, 24, 25, 27), (26, 27, 29, 28), (31, 27, 25, 30), (31, 32, 29, 27), (24, 63, 68, 25), (25, 68, 69, 30), (35, 48, 26, 28), (16, 14, 50, 33), (33, 50, 49, 34), (34, 49, 48, 35), (14, 15, 51, 50), (50, 51, 52, 49), (49, 52, 53, 48), (20, 21, 45, 44), (44, 45, 46, 43), (43, 46, 47, 42), (15, 82, 84, 51), (51, 84, 67, 52), (52, 67, 64, 53), (21, 8, 39, 45), (45, 39, 40, 46), (46, 40, 41, 47), (19, 20, 44, 36), (36, 44, 43, 37), (37, 43, 42, 38), (8, 16, 33, 39), (39, 33, 34, 40), (40, 34, 35, 41), (0, 58, 57, 56), (14, 0, 15), (5, 19, 4), (20, 19, 5), (54, 62, 60, 61), (55, 61, 60, 1), (55, 2, 3), (85, 86, 19, 36), (66, 83, 15), (55, 1, 2), (70, 85, 36, 37), (59, 58, 0), (69, 71, 38, 30), (79, 74, 7, 6), (73, 74, 79, 80, 81), (83, 82, 15), (74, 73, 72, 55, 3, 17, 11, 22, 10, 7), (87, 75, 4), (77, 78, 81, 80, 13), (65, 56, 57), (60, 62, 59, 0, 1), (76, 77, 13, 5), (80, 79, 6, 5, 13), (71, 70, 37, 38), (81, 78, 54, 72, 73)])
me_cube_cell_004.polygons.foreach_set('use_smooth', [0, 0, 0, 0, 0, 0, 0, 0, 0, 0, 0, 0, 0, 0, 1, 0, 0, 0, 0, 1, 0, 0, 0, 0, 0, 0, 0, 0, 0, 0, 0, 0, 0, 0, 0, 0, 0, 0, 0, 0, 0, 0, 0, 0, 0, 0, 0, 0, 0, 0, 0, 0, 0, 0, 0, 1, 0, 0, 0, 0, 0, 0, 0, 0, 0, 1, 0, 0, 0, 0, 1, 0, 0, 0, 0, 1])
me_cube_cell_004.polygons.foreach_set('material_index', [0, 1, 0, 0, 1, 0, 0, 0, 0, 0, 1, 1, 1, 1, 0, 0, 0, 0, 0, 0, 0, 0, 0, 1, 1, 1, 1, 1, 1, 1, 1, 1, 1, 1, 1, 1, 1, 1, 1, 1, 1, 1, 1, 1, 1, 1, 1, 1, 1, 1, 1, 0, 0, 0, 0, 0, 0, 0, 1, 0, 0, 1, 0, 1, 0, 0, 0, 0, 0, 0, 0, 0, 0, 0, 1, 0])
_uv = me_cube_cell_004.uv_layers.new(name='UVMap')
_uv.uv.foreach_set('vector', [0.5, 0.8632, 0.5, 0.875, 0.5, 0.875, 0.5, 0.8632, 0.5, 0.875, 0.5, 0.8632, 0.5, 0.8632, 0.5, 0.875, 0.375, 0.8632, 0.5, 0.8632, 0.5, 0.875, 0.375, 0.875, 0.5, 0.75, 0.625, 0.75, 0.578, 0.7265, 0.5, 0.7219, 0.625, 0.8642, 0.5, 0.8642, 0.5, 0.8642, 0.625, 0.8642, 0.625, 0.8642, 0.6346, 0.8494, 0.625, 0.7291, 0.625, 0.75, 0.5, 0.8642, 0.5, 0.8642, 0.5, 0.875, 0.5, 0.875, 0.375, 0.8642, 0.375, 0.875, 0.5, 0.875, 0.5, 0.8642, 0.375, 0.75, 0.375, 0.75, 0.5, 0.75, 0.375, 0.75, 0.5, 0.75, 0.5, 0.75, 0.5, 0.8642, 0.5, 0.875, 0.5, 0.875, 0.5, 0.8642, 0.625, 0.8632, 0.6827, 0.7736, 0.7049, 0.7391, 0.625, 0.8632, 0.5, 0.8642, 0.5, 0.8642, 0.5, 0.8642, 0.5, 0.8642, 0.5, 0.8632, 0.625, 0.8632, 0.625, 0.8632, 0.5, 0.8632, 0.2632, 0.2341, 0.9467, 0.4524, 0.8712, 0.3724, 0.7752, 0.2803, 0.6999, 0.2007, 0.6406, 0.1494, 0.7035, 0.1472, 0.7794, 0.1524, 0.8158, 0.2037, 0.8901, 0.2833, 0.9671, 0.3755, 0.4525, 0.4202, 0.4527, 0.4038, 0.247, 0.1331, 0.2441, 0.0, 0.3668, 0.0, 0.5425, 0.02121, 0.6999, 0.03041, 1.0, 0.1329, 1.0, 1.0, 0.4106, 0.4106, 0.4247, 0.3526, 0.6559, 0.3327, 0.8942, 0.2312, 0.375, 0.75, 0.5, 0.75, 0.5, 0.8632, 0.375, 0.8632, 0.5, 0.75, 0.5, 0.8632, 0.5, 0.8632, 0.5, 0.75, 0.5, 0.75, 0.5, 0.8632, 0.5, 0.8632, 0.5, 0.75, 0.5, 0.75, 0.5694, 0.75, 0.5936, 0.7541, 0.625, 0.7911, 0.625, 0.8632, 1.0, 0.8193, 0.9409, 0.8203, 0.12, 0.0, 1.0, 0.0, 0.375, 0.75, 0.375, 0.8642, 0.5, 0.8642, 0.5, 0.75, 0.5, 0.75, 0.5, 0.75, 0.5, 0.8642, 0.5, 0.8642, 0.5, 0.75, 0.5, 0.75, 0.5, 0.8642, 0.5, 0.8642, 0.5, 0.8632, 0.625, 0.8632, 0.625, 0.875, 0.5, 0.875, 0.5, 0.8632, 0.5, 0.875, 0.5, 0.875, 0.5, 0.8632, 0.5, 0.8642, 0.5, 0.875, 0.625, 0.875, 0.625, 0.8642, 0.5, 0.8642, 0.5, 0.8642, 0.5, 0.875, 0.5, 0.875, 0.625, 0.8632, 0.7049, 0.7391, 0.7159, 0.7387, 0.625, 0.875, 0.625, 0.875, 0.7159, 0.7387, 0.71, 0.7327, 0.625, 0.8642, 0.5, 0.8632, 0.5, 0.8632, 0.5, 0.8632, 0.5, 0.8632, 0.5, 0.8632, 0.5, 0.8632, 0.5, 0.8632, 0.5, 0.8632, 0.5, 0.8632, 0.5, 0.8632, 0.5, 0.8632, 0.5, 0.8632, 0.5, 0.8632, 0.5, 0.8632, 0.5, 0.8632, 0.5, 0.8632, 0.5, 0.8632, 0.625, 0.8632, 0.625, 0.8632, 0.5, 0.8632, 0.5, 0.8632, 0.625, 0.8632, 0.625, 0.8632, 0.5, 0.8632, 0.5, 0.8632, 0.625, 0.8632, 0.625, 0.8632, 0.5, 0.8632, 0.5, 0.8642, 0.5, 0.8642, 0.5, 0.8642, 0.5, 0.8642, 0.5, 0.8642, 0.5, 0.8642, 0.5, 0.8642, 0.5, 0.8642, 0.5, 0.8642, 0.5, 0.8642, 0.5, 0.8642, 0.5, 0.8642, 0.625, 0.8632, 0.6304, 0.8548, 0.6414, 0.8377, 0.625, 0.8632, 0.625, 0.8632, 0.6414, 0.8377, 0.6722, 0.79, 0.625, 0.8632, 0.625, 0.8632, 0.6722, 0.79, 0.6827, 0.7736, 0.625, 0.8632, 0.5, 0.8642, 0.5, 0.875, 0.5, 0.875, 0.5, 0.8642, 0.5, 0.8642, 0.5, 0.875, 0.5, 0.875, 0.5, 0.8642, 0.5, 0.8642, 0.5, 0.875, 0.5, 0.875, 0.5, 0.8642, 0.625, 0.8642, 0.5, 0.8642, 0.5, 0.8642, 0.625, 0.8642, 0.625, 0.8642, 0.5, 0.8642, 0.5, 0.8642, 0.625, 0.8642, 0.625, 0.8642, 0.5, 0.8642, 0.5, 0.8642, 0.625, 0.8642, 0.5, 0.875, 0.5, 0.8632, 0.5, 0.8632, 0.5, 0.875, 0.5, 0.875, 0.5, 0.8632, 0.5, 0.8632, 0.5, 0.875, 0.5, 0.875, 0.5, 0.8632, 0.5, 0.8632, 0.5, 0.875, 0.5, 0.75, 0.5, 0.7463, 0.553, 0.7485, 0.5694, 0.75, 0.5, 0.8632, 0.5, 0.75, 0.625, 0.8632, 0.5, 0.75, 0.625, 0.8642, 0.625, 0.75, 0.5, 0.8642, 0.625, 0.8642, 0.5, 0.75, 0.0, 0.0, 0.8671, 0.0, 0.8246, 0.1837, 0.8193, 0.8193, 0.3751, 0.75, 0.3804, 0.75, 0.4186, 0.75, 0.5, 0.75, 0.3753, 0.75, 0.5, 0.75, 0.375, 0.75, 0.6457, 0.8322, 0.6346, 0.8494, 0.625, 0.8642, 0.625, 0.8642, 0.625, 0.7911, 0.625, 0.8562, 0.625, 0.8632, 0.3751, 0.75, 0.5, 0.75, 0.5, 0.75, 0.6768, 0.7841, 0.6457, 0.8322, 0.625, 0.8642, 0.625, 0.8642, 0.4671, 0.75, 0.5, 0.7463, 0.5, 0.75, 0.71, 0.7327, 0.6875, 0.7675, 0.625, 0.8642, 0.625, 0.8642, 0.4049, 0.75, 0.375, 0.75, 0.375, 0.75, 0.5, 0.75, 1.0, 0.9364, 0.6662, 0.6026, 0.8998, 0.6601, 0.883, 0.4511, 1.0, 0.4314, 0.625, 0.8562, 0.6304, 0.8548, 0.625, 0.8632, 0.375, 0.75, 0.3411, 0.75, 0.3378, 0.75, 0.375, 0.75, 0.375, 0.75, 0.2618, 0.75, 0.25, 0.75, 0.2608, 0.75, 0.375, 0.75, 0.375, 0.75, 0.625, 0.7291, 0.578, 0.7265, 0.625, 0.75, 0.463, 0.7245, 0.4498, 0.7257, 0.4246, 0.7415, 0.4112, 0.75, 0.4375, 0.75, 0.2441, 0.2441, 0.3015, 0.1951, 0.3668, 0.3668, 0.4186, 0.75, 0.4182, 0.75, 0.4671, 0.75, 0.5, 0.75, 0.5, 0.75, 0.5, 0.7219, 0.463, 0.7245, 0.4375, 0.75, 0.5, 0.75, 0.4112, 0.75, 0.4049, 0.75, 0.5, 0.75, 0.5, 0.75, 0.4375, 0.75, 0.6875, 0.7675, 0.6768, 0.7841, 0.625, 0.8642, 0.625, 0.8642, 0.4314, 0.4314, 1.0, 0.4106, 1.0, 0.0, 1.0, 0.88, 0.9364, 0.9364])
me_cube_cell_004.materials.append(mat_material_001)
me_cube_cell_004.materials.append(mat_material)
me_cube_cell_004.materials.append(mat_material_002)
me_cube_cell_004.use_remesh_preserve_volume = False
me_cube_cell_004.use_remesh_preserve_attributes = False
me_cube_cell_004.use_mirror_vertex_groups = False
me_cube_cell_004.update()
me_cube_cell_005 = bpy.data.meshes.new('Cube_cell.005')
me_cube_cell_005.from_pydata([(1.28, -0.432, -0.763), (0.159, 0.1946, 0.04586), (-0.03871, 0.1946, 0.04627), (0.05485, -0.03347, 0.4461), (-0.07624, -0.03347, 0.442), (0.1987, -0.03347, 0.4415), (-0.05568, 0.04465, 0.3842), (-0.05573, 0.08687, 0.2716), (-0.03867, 0.1587, 0.1589), (0.1768, 0.04465, 0.3838), (0.1767, 0.08687, 0.2712), (0.1591, 0.1587, 0.1585), (0.6995, 0.4355, -0.2234), (-0.8894, 0.4662, -0.2476), (-0.9437, -0.2601, -0.8944), (-1.047, 0.2936, -0.4051), (1.17, -0.3538, -0.263), (1.11, -0.3646, 0.01391), (1.151, -0.397, -0.263), (1.216, -0.432, -0.5423), (1.29, -0.3762, -0.7135), (1.132, -0.4724, -1.014), (1.176, -0.4603, -0.8544), (1.28, -0.432, -0.9732), (0.1951, -0.2357, 0.4101), (0.1717, -0.2416, 0.3312), (0.9866, -0.3054, 0.3885), (1.032, -0.3318, 0.2607), (0.7704, -0.3054, 0.272), (0.1707, -0.2541, 0.2085), (0.05485, -0.2214, 0.4182), (-0.07341, -0.2094, 0.4147), (-0.05059, -0.2323, 0.2132), (-0.05142, -0.2196, 0.3359), (-1.169, -0.01006, -0.03999), (-1.216, -0.001456, -0.263), (-1.071, -0.1392, 0.1636), (-1.138, -0.1765, -0.263), (-1.25, -0.006613, -0.3854), (-1.213, -0.1994, -0.5566), (-1.254, 0.01454, -0.4629), (-1.252, 0.005645, -0.4302), (-1.211, -0.2105, -0.6625), (1.3, -0.3256, -0.8782), (0.7827, 0.1946, 0.01815), (0.6476, 0.405, 0.06943), (0.1552, 0.4112, 0.09265), (0.8718, 0.05589, -0.01589), (0.1506, -0.2794, -0.05654), (0.1932, -0.2838, -0.05939), (0.1916, 0.3665, 0.5037), (0.05485, 0.3687, 0.506), (0.171, 0.3733, 0.4442), (0.1715, 0.3859, 0.3261), (0.1548, 0.3986, 0.2103), (0.1515, -0.2669, 0.06658), (-0.06972, 0.371, 0.5046), (-0.0321, -0.2487, 0.07125), (-0.03517, 0.4145, 0.09358), (-0.03475, 0.4019, 0.2112), (-0.03136, -0.2614, -0.05187), (-0.5714, 0.4262, 0.07227), (-0.8182, 0.4187, 0.1818), (-0.9478, 0.2742, 0.05996), (-1.004, 0.2114, 0.006972), (-0.05032, 0.377, 0.4451), (-0.05085, 0.3898, 0.327), (-0.976, -0.1361, 0.2822), (-1.017, 0.1946, 0.002816), (-1.032, 0.1636, 0.02823), (-0.04438, 0.395, 0.2774)], [], [(6, 33, 31, 4), (9, 52, 50, 5), (3, 51, 56, 4), (1, 46, 54, 11), (11, 54, 53, 10), (10, 53, 52, 9), (2, 60, 57, 8), (8, 57, 32, 7), (7, 32, 33, 6), (1, 44, 45, 46), (1, 48, 49, 47, 44), (14, 12, 43, 23, 21), (14, 13, 12), (58, 59, 70, 66, 65, 56, 51, 50, 52, 53, 54, 46, 45, 12, 13, 62, 61), (13, 41, 38, 35, 34, 69, 68, 64, 63), (15, 13, 14), (15, 40, 41, 13), (56, 65, 6, 4), (30, 24, 5, 3), (61, 62, 63, 64), (24, 25, 9, 5), (50, 51, 3, 5), (26, 47, 49, 28), (67, 36, 37, 39, 42, 14, 21, 22, 19, 18, 17, 27, 28, 49, 48, 55, 29, 25, 24, 30, 31, 33, 32, 57, 60), (67, 60, 2, 68, 69), (63, 62, 13), (29, 55, 11, 10), (43, 20, 0, 23), (20, 16, 18, 19, 0), (65, 66, 7, 6), (45, 44, 47, 26, 27, 17, 16, 20, 43, 12), (66, 70, 59, 8, 7), (31, 30, 3, 4), (59, 58, 2, 8), (42, 40, 15, 14), (16, 17, 18), (37, 36, 34, 35), (28, 27, 26), (69, 34, 36, 67), (19, 22, 21, 23, 0), (55, 48, 1, 11), (25, 29, 10, 9), (35, 38, 39, 37), (38, 41, 40, 42, 39), (64, 68, 2, 58, 61)])
me_cube_cell_005.polygons.foreach_set('use_smooth', [0, 0, 0, 0, 0, 0, 0, 0, 0, 0, 0, 1, 1, 1, 1, 1, 1, 0, 0, 0, 0, 0, 0, 1, 0, 1, 0, 0, 0, 0, 1, 0, 0, 0, 1, 0, 0, 0, 0, 0, 0, 0, 0, 0, 0])
me_cube_cell_005.polygons.foreach_set('material_index', [1, 1, 1, 1, 1, 1, 1, 1, 1, 0, 0, 0, 0, 0, 0, 0, 0, 1, 1, 0, 1, 1, 0, 0, 0, 0, 1, 0, 0, 1, 0, 1, 1, 1, 0, 0, 0, 0, 0, 0, 1, 1, 0, 0, 0])
_uv = me_cube_cell_005.uv_layers.new(name='UVMap')
_uv.uv.foreach_set('vector', [0.7392, 0.6875, 0.6879, 0.7669, 0.7103, 0.7322, 0.7392, 0.6875, 0.7382, 0.6875, 0.7382, 0.6526, 0.7382, 0.6515, 0.7382, 0.6875, 0.75, 0.6875, 0.75, 0.6513, 0.7392, 0.6511, 0.7392, 0.6875, 0.7382, 0.6875, 0.7382, 0.6604, 0.7382, 0.6575, 0.7382, 0.6875, 0.7382, 0.6875, 0.7382, 0.6575, 0.7382, 0.6557, 0.7382, 0.6875, 0.7382, 0.6875, 0.7382, 0.6557, 0.7382, 0.6526, 0.7382, 0.6875, 0.7392, 0.6875, 0.635, 0.8487, 0.6461, 0.8315, 0.7392, 0.6875, 0.7392, 0.6875, 0.6461, 0.8315, 0.6772, 0.7835, 0.7392, 0.6875, 0.7392, 0.6875, 0.6772, 0.7835, 0.6879, 0.7669, 0.7392, 0.6875, 0.7382, 0.6875, 0.6669, 0.6875, 0.6819, 0.6612, 0.7382, 0.6604, 0.7382, 0.6875, 0.6309, 0.8541, 0.625, 0.8556, 0.625, 0.7363, 0.6669, 0.6875, 0.0, 0.0, 1.0, 0.0, 1.0, 0.8102, 0.9525, 0.8882, 0.8706, 0.8706, 0.0, 0.0, 1.0, 0.0, 1.0, 1.0, 0.5741, 0.1969, 0.5875, 0.07494, 0.5888, 0.5888, 0.6444, 0.5774, 0.7768, 0.5626, 0.8435, 0.5399, 0.8451, 0.6365, 0.8425, 0.743, 0.7758, 0.7346, 0.7297, 0.08872, 0.7064, 0.1982, 0.6935, 0.3207, 1.0, 0.6625, 1.0, 1.0, 0.0, 0.0, 0.4814, 0.0, 0.3587, 0.2058, 0.0, 0.0, 0.7169, 0.0, 0.7419, 0.0446, 0.7482, 0.1527, 0.7887, 0.3561, 0.5183, 0.3555, 0.4654, 0.3216, 0.439, 0.3194, 0.3446, 0.3446, 0.0, 0.0, 1.0, 0.0, 1.0, 1.0, 0.0, 0.0, 0.5939, 0.0, 1.0, 0.2831, 1.0, 1.0, 0.7392, 0.6511, 0.7392, 0.6522, 0.7392, 0.6875, 0.7392, 0.6875, 0.7162, 0.7382, 0.7052, 0.7386, 0.7382, 0.6875, 0.75, 0.6875, 0.6779, 0.6586, 0.6472, 0.6595, 0.6344, 0.6776, 0.6288, 0.6854, 0.7052, 0.7386, 0.6831, 0.773, 0.7382, 0.6875, 0.7382, 0.6875, 0.7382, 0.6515, 0.75, 0.6513, 0.75, 0.6875, 0.7382, 0.6875, 0.625, 0.7586, 0.625, 0.7363, 0.625, 0.8556, 0.625, 0.7856, 0.2335, 0.02352, 0.8873, 0.6586, 0.6515, 0.3214, 0.4224, 0.07233, 0.4086, 0.0, 1.0, 0.0, 1.0, 0.8706, 1.0, 0.8943, 0.7438, 0.7081, 0.5655, 0.5415, 0.3764, 0.3764, 0.2292, 0.2292, 0.3536, 0.2224, 0.8974, 0.4201, 0.9168, 0.4184, 0.8232, 0.3449, 0.706, 0.2603, 0.6126, 0.1871, 0.5411, 0.14, 0.6062, 0.1352, 0.6739, 0.1373, 0.7224, 0.1843, 0.8148, 0.2575, 0.9129, 0.3422, 0.416, 0.4109, 0.625, 0.7288, 0.635, 0.8487, 0.7392, 0.6875, 0.6274, 0.6875, 0.625, 0.6914, 1.0, 0.3446, 0.5186, 0.0, 1.0, 0.0, 0.6725, 0.7894, 0.6418, 0.837, 0.7382, 0.6875, 0.7382, 0.6875, 0.4231, 0.7382, 0.4437, 0.7438, 0.4375, 0.75, 0.4112, 0.75, 0.4437, 0.7438, 0.5, 0.7413, 0.5, 0.7461, 0.4651, 0.75, 0.4375, 0.75, 0.7392, 0.6522, 0.7392, 0.6553, 0.7392, 0.6875, 0.7392, 0.6875, 0.6625, 0.6625, 0.3282, 0.02593, 0.4896, 0.1298, 0.9887, 0.1471, 1.0, 0.2292, 1.0, 0.3764, 0.9426, 0.5118, 0.8974, 0.7571, 0.8102, 0.8102, 1.0, 1.0, 0.7392, 0.6553, 0.7392, 0.656, 0.7392, 0.6571, 0.7392, 0.6875, 0.7392, 0.6875, 0.7103, 0.7322, 0.7162, 0.7382, 0.75, 0.6875, 0.7392, 0.6875, 0.7392, 0.6571, 0.7392, 0.66, 0.7392, 0.6875, 0.7392, 0.6875, 0.4086, 0.4086, 0.4061, 0.0, 1.0, 0.0, 1.0, 1.0, 0.5, 0.7413, 0.5503, 0.7482, 0.5, 0.7461, 0.5, 0.7217, 0.5774, 0.7262, 0.5405, 0.7077, 0.5, 0.7022, 0.625, 0.7856, 0.5989, 0.755, 0.625, 0.7586, 0.625, 0.6914, 0.5405, 0.7077, 0.5774, 0.7262, 0.625, 0.7288, 0.4651, 0.75, 0.4337, 0.75, 0.4178, 0.75, 0.4112, 0.75, 0.4375, 0.75, 0.6418, 0.837, 0.6309, 0.8541, 0.7382, 0.6875, 0.7382, 0.6875, 0.6831, 0.773, 0.6725, 0.7894, 0.7382, 0.6875, 0.7382, 0.6875, 0.5, 0.7022, 0.4847, 0.7028, 0.4633, 0.7242, 0.5, 0.7217, 0.4847, 0.7028, 0.4791, 0.7014, 0.475, 0.7005, 0.4501, 0.7254, 0.4633, 0.7242, 0.6288, 0.6854, 0.6274, 0.6875, 0.7392, 0.6875, 0.7392, 0.66, 0.6779, 0.6586])
me_cube_cell_005.materials.append(mat_material_001)
me_cube_cell_005.materials.append(mat_material)
me_cube_cell_005.materials.append(mat_material_002)
me_cube_cell_005.use_remesh_preserve_volume = False
me_cube_cell_005.use_remesh_preserve_attributes = False
me_cube_cell_005.use_mirror_vertex_groups = False
me_cube_cell_005.update()
me_cube_cell_006 = bpy.data.meshes.new('Cube_cell.006')
me_cube_cell_006.from_pydata([(-0.1795, -1.5, -0.5459), (-0.3544, -0.9366, -0.5459), (-0.2869, -0.9366, -0.04593), (-0.1795, 0.7533, -0.5459), (-0.3846, -0.3733, -0.5459), (-0.06345, 0.9299, 0.03353), (-0.06345, 0.9299, -0.5459), (-0.06345, 1.003, -0.3919), (0.04456, 1.003, -0.5459), (-0.1795, 0.7533, -0.04593), (-0.3544, 0.19, -0.5459), (-0.4618, -0.3733, -0.04593), (-0.2869, 0.19, -0.04593), (-0.1795, 0.7533, -0.1218), (-0.03913, 0.7801, 0.3903), (-0.03913, 0.7186, 0.3642), (-0.05842, -0.7731, 0.3105), (0.04486, -1.329, -0.1796), (0.2083, -1.522, -0.5459), (0.2024, -1.537, -0.5459), (-0.06875, -1.668, -0.5459), (-0.2869, -0.9366, 0.2576), (-0.27, -1.025, 0.254), (-0.265, -1.051, 0.2528), (-0.2215, -1.28, 0.05074), (-0.2134, -1.322, -0.008357), (-0.1795, -1.5, -0.2593), (-0.02684, -1.542, -0.4087), (-0.2618, -0.5576, 0.2905), (-0.3174, -0.3733, 0.2945), (0.806, 0.03419, -0.5459), (-0.2599, -0.2182, 0.3164), (-0.2869, 0.19, 0.3422), (0.1003, 0.7655, 0.4541), (0.397, 0.7381, 0.5046), (0.4526, 0.7975, 0.4541), (0.4991, 0.7673, 0.3642), (0.4871, 0.7602, 0.3785), (-0.01603, 0.6935, 0.428), (0.4455, 0.7354, 0.428), (-0.03501, 0.6932, 0.4246), (-0.03644, 0.7635, 0.4297), (-0.04236, 0.7533, 0.4278), (-0.2655, 0.3022, 0.3544), (0.5061, 0.8294, 0.3903), (0.538, 0.9831, 0.03353), (0.6093, 0.891, 0.2674), (0.4401, 1.003, -0.5459), (0.4461, 1.051, -0.3919)], [], [(0, 20, 27), (0, 27, 26), (12, 32, 43, 9, 13, 3), (11, 4, 1), (3, 5, 6), (6, 7, 8), (13, 9, 42, 41, 14), (6, 5, 7), (26, 27, 20, 19, 17, 25), (11, 10, 4), (8, 7, 48, 47), (14, 44, 46, 45, 5), (5, 45, 48, 7), (3, 13, 14, 5), (14, 41, 40, 15), (12, 3, 10, 11), (16, 17, 19, 18), (16, 23, 24, 17), (28, 29, 11, 2), (36, 44, 14, 15), (22, 23, 16), (40, 38, 39, 37, 36, 15), (43, 42, 9), (24, 25, 17), (33, 34, 35), (31, 32, 12), (43, 32, 31, 29, 28, 21, 22, 16, 34, 33, 38, 40, 41, 42), (38, 33, 35, 39), (18, 30, 46, 44, 36, 37, 39, 35, 34, 16), (21, 28, 2), (30, 47, 48, 45, 46), (1, 0, 2, 11), (18, 19, 20, 0, 1, 4, 10, 3, 6, 8, 47, 30), (29, 31, 12, 11), (25, 24, 23, 22, 21, 2, 0, 26)])
me_cube_cell_006.polygons.foreach_set('use_smooth', [0, 0, 0, 0, 0, 0, 0, 0, 1, 0, 0, 0, 0, 0, 0, 0, 1, 1, 0, 0, 1, 0, 0, 1, 0, 0, 1, 0, 1, 0, 1, 0, 0, 0, 0])
me_cube_cell_006.polygons.foreach_set('material_index', [0, 0, 0, 0, 0, 0, 0, 0, 0, 0, 0, 0, 0, 0, 0, 0, 0, 0, 0, 0, 0, 2, 0, 0, 0, 0, 0, 0, 0, 0, 0, 0, 0, 0, 0])
_uv = me_cube_cell_006.uv_layers.new(name='UVMap')
_uv.uv.foreach_set('vector', [0.375, 0.75, 0.375, 0.75, 0.4046, 0.75, 0.375, 0.75, 0.4046, 0.75, 0.4108, 0.75, 0.4375, 0.6875, 0.486, 0.6875, 0.4875, 0.7, 0.4375, 0.75, 0.428, 0.75, 0.375, 0.75, 0.4375, 0.625, 0.375, 0.625, 0.375, 0.6875, 0.375, 0.75, 0.5, 0.75, 0.375, 0.75, 0.375, 0.75, 0.5, 0.75, 0.375, 0.75, 0.428, 0.75, 0.4375, 0.75, 0.4967, 0.75, 0.5, 0.75, 0.5, 0.75, 0.375, 0.75, 0.5, 0.75, 0.5, 0.75, 0.403, 0.2907, 0.6809, 0.2313, 0.4883, 0.3685, 0.1192, 0.0, 0.0, 0.0, 0.4641, 0.0, 0.4375, 0.625, 0.375, 0.6875, 0.375, 0.625, 0.375, 0.75, 0.5, 0.75, 0.5, 0.8075, 0.375, 0.7994, 0.5, 0.75, 0.5, 0.8129, 0.5, 0.8252, 0.5, 0.8179, 0.5, 0.75, 0.5, 0.75, 0.5, 0.8179, 0.5, 0.8075, 0.5, 0.75, 0.375, 0.75, 0.428, 0.75, 0.5, 0.75, 0.5, 0.75, 0.5, 0.75, 0.5, 0.75, 0.5, 0.75, 0.5, 0.75, 0.4375, 0.6875, 0.375, 0.75, 0.375, 0.6875, 0.4375, 0.625, 0.0, 0.0, 1.0, 0.0, 1.0, 0.8808, 0.9453, 0.9453, 0.0, 0.0, 0.5899, 0.0, 1.0, 0.4127, 1.0, 1.0, 0.4796, 0.6454, 0.4801, 0.625, 0.4375, 0.625, 0.4375, 0.6875, 0.5, 0.8121, 0.5, 0.8129, 0.5, 0.75, 0.5, 0.75, 1.0, 0.4668, 0.4101, 0.0, 1.0, 0.0, 0.5, 0.75, 0.5, 0.7522, 0.5, 0.8056, 0.5, 0.8106, 0.5, 0.8121, 0.5, 0.75, 0.4875, 0.7, 0.4967, 0.75, 0.4375, 0.75, 0.4127, 0.4127, 1.0, 0.5359, 1.0, 1.0, 0.5, 0.7656, 0.5313, 0.7998, 0.5, 0.8064, 0.4828, 0.6422, 0.486, 0.6875, 0.4375, 0.6875, 0.4879, 0.4732, 0.504, 0.05391, 0.4445, 0.1548, 0.5713, 0.3132, 0.4488, 0.2819, 0.5041, 0.4645, 0.4668, 0.4668, 1.0, 0.0, 1.0, 0.7644, 0.6981, 0.205, 0.6654, 0.3084, 0.6653, 0.328, 0.6972, 0.3464, 0.6925, 0.3501, 0.5, 0.7522, 0.5, 0.7656, 0.5, 0.8064, 0.5, 0.8056, 1.0, 0.9453, 0.0428, 0.0, 0.7439, 0.0, 0.9734, 0.1235, 0.9734, 0.146, 0.1603, 0.1603, 0.1991, 0.09477, 0.1766, 0.07233, 0.2356, 0.0, 1.0, 0.0, 0.4754, 0.6875, 0.4796, 0.6454, 0.4375, 0.6875, 0.9572, 0.0, 0.9569, 0.6686, 0.8241, 0.5895, 0.4576, 0.2336, 0.2561, 0.0, 0.375, 0.6875, 0.375, 0.75, 0.4375, 0.6875, 0.4375, 0.625, 0.3365, 0.75, 0.3379, 0.75, 0.375, 0.75, 0.375, 0.75, 0.375, 0.6875, 0.375, 0.625, 0.375, 0.6875, 0.375, 0.75, 0.375, 0.75, 0.375, 0.75, 0.3256, 0.75, 0.272, 0.6702, 0.4801, 0.625, 0.4828, 0.6422, 0.4375, 0.6875, 0.4375, 0.625, 0.4422, 0.7302, 0.4496, 0.7256, 0.4748, 0.7002, 0.475, 0.6973, 0.4754, 0.6875, 0.4375, 0.6875, 0.375, 0.75, 0.4108, 0.75])
me_cube_cell_006.materials.append(mat_material_001)
me_cube_cell_006.materials.append(mat_material)
me_cube_cell_006.materials.append(mat_material_002)
me_cube_cell_006.use_remesh_preserve_volume = False
me_cube_cell_006.use_remesh_preserve_attributes = False
me_cube_cell_006.use_mirror_vertex_groups = False
me_cube_cell_006.update()
me_cube_cell_007 = bpy.data.meshes.new('Cube_cell.007')
me_cube_cell_007.from_pydata([(-0.3227, -0.8274, -0.1342), (-0.08462, -0.7641, 0.1307), (0.008808, 0.7359, 0.4547), (-0.07053, 0.8625, -0.1342), (0.008808, -0.2641, 0.7234), (-0.2854, -0.2641, -0.1342), (-0.3227, 0.2992, -0.1342), (-0.08462, 0.2359, 0.1307), (-0.1383, 0.2359, -0.07774), (-0.07053, 0.8011, -0.1602), (0.06211, -0.4907, -0.119), (-0.09367, -0.662, -0.276), (-0.2172, -0.9663, 0.08493), (-0.2643, -0.9579, -0.1342), (-0.2968, -0.9629, -0.2545), (-0.3227, -0.8274, -0.3288), (-0.3009, -0.9413, -0.3335), (0.2904, -0.2641, 0.5876), (0.1338, -0.5385, 0.3131), (0.05537, -0.6263, 0.2388), (-0.05476, -0.7492, 0.1352), (-0.06591, -0.7641, 0.1315), (-0.07949, -0.7915, 0.1539), (-0.2974, -0.446, -0.2957), (-0.3523, -0.2641, -0.2917), (0.57, 0.7359, 0.2169), (0.4293, 0.491, 0.09843), (0.5203, 0.7544, 0.1469), (0.4915, 0.7651, 0.1069), (0.384, 0.8046, -0.04189), (0.4241, 0.3641, 0.1256), (0.3828, 0.2359, 0.1514), (0.3581, 0.1592, 0.1668), (0.3182, 0.03594, 0.1915), (-0.2955, -0.1108, -0.2702), (-0.3227, 0.2992, -0.2442), (0.05635, 0.8741, -0.1342), (0.3608, 0.8462, -0.08253), (-0.06046, 0.802, -0.1602), (-0.07208, 0.8721, -0.157), (-0.07762, 0.8625, -0.1587), (-0.3016, 0.4097, -0.2322)], [], [(5, 24, 23), (5, 1, 4), (5, 23, 15, 0), (0, 14, 13), (8, 2, 6), (5, 34, 24), (5, 4, 7), (5, 6, 35, 34), (6, 3, 40, 41), (4, 1, 20, 19, 18, 17), (7, 8, 5), (2, 8, 7), (8, 6, 5), (3, 36, 38, 9), (2, 25, 27, 28, 29, 3), (3, 6, 2), (1, 21, 20), (7, 31, 30, 26), (5, 0, 1), (1, 0, 12, 22), (36, 37, 11, 16, 15, 23, 24, 34, 35, 41, 40, 39, 9, 38), (10, 30, 31, 32), (10, 18, 19, 11), (12, 13, 14, 16, 11, 19, 20, 21, 22), (32, 33, 17, 18, 10), (22, 21, 1), (37, 29, 28, 11), (29, 37, 36, 3), (27, 25, 26, 30, 10), (26, 25, 2, 7), (13, 12, 0), (39, 40, 3), (41, 35, 6), (9, 39, 3), (28, 27, 10, 11), (33, 32, 31, 7), (15, 16, 14, 0), (17, 33, 7, 4)])
me_cube_cell_007.polygons.foreach_set('use_smooth', [0, 0, 0, 0, 0, 0, 0, 0, 0, 0, 0, 0, 0, 0, 0, 0, 0, 0, 0, 0, 1, 1, 1, 1, 1, 0, 1, 0, 1, 0, 0, 0, 0, 0, 1, 0, 0, 0])
_uv = me_cube_cell_007.uv_layers.new(name='UVMap')
_uv.uv.foreach_set('vector', [0.5, 0.625, 0.4803, 0.625, 0.4798, 0.6452, 0.5, 0.625, 0.625, 0.6875, 0.625, 0.625, 0.5, 0.625, 0.4798, 0.6452, 0.4757, 0.6875, 0.5, 0.6875, 0.5, 0.6875, 0.485, 0.7025, 0.5, 0.702, 0.5625, 0.6875, 0.625, 0.75, 0.5, 0.6875, 0.5, 0.625, 0.483, 0.642, 0.4803, 0.625, 0.5, 0.625, 0.625, 0.625, 0.625, 0.6875, 0.5, 0.625, 0.5, 0.6875, 0.4862, 0.6875, 0.483, 0.642, 0.5, 0.6875, 0.5, 0.75, 0.4969, 0.75, 0.4877, 0.6998, 0.625, 0.625, 0.625, 0.6875, 0.6284, 0.6856, 0.6393, 0.6703, 0.647, 0.6593, 0.6602, 0.625, 0.625, 0.6875, 0.5625, 0.6875, 0.5, 0.625, 0.625, 0.75, 0.5625, 0.6875, 0.0, 0.0, 0.5625, 0.6875, 0.5, 0.6875, 0.5, 0.625, 0.5, 0.75, 0.5, 0.7647, 0.5, 0.7512, 0.5, 0.75, 0.625, 0.75, 0.625, 0.8201, 0.6067, 0.8154, 0.5962, 0.8126, 0.5572, 0.8023, 0.5, 0.75, 0.5, 0.75, 0.5, 0.6875, 0.625, 0.75, 0.625, 0.6875, 0.6271, 0.6875, 0.6284, 0.6856, 0.0, 0.0, 0.3206, 0.2939, 0.3321, 0.3791, 0.3189, 0.4409, 0.5, 0.625, 0.5, 0.6875, 0.625, 0.6875, 0.625, 0.6875, 0.5, 0.6875, 0.5398, 0.7074, 0.625, 0.6909, 0.7707, 0.1954, 0.2369, 0.0, 0.0, 0.0, 0.5901, 0.0, 0.9143, 0.6176, 0.9422, 0.7042, 0.828, 0.6422, 0.8217, 0.5819, 0.6486, 0.4346, 0.6268, 0.3927, 0.6577, 0.2101, 0.6591, 0.2062, 0.6859, 0.2317, 0.6948, 0.2308, 0.0, 0.0, 0.4209, 0.0, 0.3578, 0.2005, 0.3201, 0.3201, 0.0, 0.0, 0.4844, 0.0, 1.0, 0.5092, 1.0, 1.0, 0.3998, 0.107, 0.8512, 0.6551, 0.7288, 0.6481, 0.5901, 0.5901, 0.0, 0.0, 0.4908, 0.0, 0.663, 0.248, 0.6937, 0.2792, 0.783, 0.3414, 1.0, 0.3201, 0.9157, 0.2634, 0.3511, 0.1431, 0.5156, 0.0, 1.0, 0.0, 0.625, 0.6909, 0.6271, 0.6875, 0.625, 0.6875, 1.0, 0.7631, 0.8508, 0.5759, 0.3517, 0.0, 1.0, 0.0, 0.5572, 0.8023, 0.532, 0.7997, 0.5, 0.7647, 0.5, 0.75, 0.3867, 0.3867, 0.8974, 0.396, 0.5689, 0.5164, 1.0, 0.5791, 1.0, 1.0, 0.3189, 0.4409, 0.625, 0.8201, 0.625, 0.75, 0.0, 0.0, 0.5, 0.702, 0.5398, 0.7074, 0.5, 0.6875, 0.5, 0.75, 0.4969, 0.75, 0.5, 0.75, 0.4877, 0.6998, 0.4862, 0.6875, 0.5, 0.6875, 0.5, 0.75, 0.5, 0.75, 0.5, 0.75, 0.3517, 0.3517, 0.3867, 0.0, 1.0, 0.0, 1.0, 1.0, 0.2957, 0.25, 0.3267, 0.2942, 0.3459, 0.3217, 0.0, 0.0, 0.4757, 0.6875, 0.4751, 0.7001, 0.485, 0.7025, 0.5, 0.6875, 0.6602, 0.625, 0.2957, 0.25, 0.0, 0.0, 0.625, 0.625])
me_cube_cell_007.materials.append(mat_material_001)
me_cube_cell_007.materials.append(mat_material)
me_cube_cell_007.materials.append(mat_material_002)
me_cube_cell_007.use_remesh_preserve_volume = False
me_cube_cell_007.use_remesh_preserve_attributes = False
me_cube_cell_007.use_mirror_vertex_groups = False
me_cube_cell_007.update()

# ---- objects
ob_cube = bpy.data.objects.new('Cube', me_cube_001)
ob_cube_cell = bpy.data.objects.new('Cube_cell', me_cube_cell_008)
ob_cube_cell_001 = bpy.data.objects.new('Cube_cell.001', me_cube_cell_000)
ob_cube_cell_002 = bpy.data.objects.new('Cube_cell.002', me_cube_cell_001)
ob_cube_cell_003 = bpy.data.objects.new('Cube_cell.003', me_cube_cell_002)
ob_cube_cell_004 = bpy.data.objects.new('Cube_cell.004', me_cube_cell_003)
ob_cube_cell_005 = bpy.data.objects.new('Cube_cell.005', me_cube_cell_004)
ob_cube_cell_006 = bpy.data.objects.new('Cube_cell.006', me_cube_cell_005)
ob_cube_cell_007 = bpy.data.objects.new('Cube_cell.007', me_cube_cell_006)
ob_cube_cell_008 = bpy.data.objects.new('Cube_cell.008', me_cube_cell_007)

# ---- transforms, parenting, visibility, modifiers, constraints
ob_cube.location = (-0.3225, 0.2018, 5.96e-08)
ob_cube.rotation_euler = (0.0, -0.0, -1.571)
ob_cube.lock_rotations_4d = False
ob_cube.empty_display_type = 'ARROWS'
ob_cube.lineart.crease_threshold = 0.0
ob_cube_cell.location = (0.7107, -0.318, 0.494)
ob_cube_cell.rotation_euler = (0.0, -0.0, -1.571)
ob_cube_cell.lineart.crease_threshold = 0.0
ob_cube_cell_001.location = (-0.1691, -0.8025, 0.9856)
ob_cube_cell_001.rotation_euler = (0.0, -0.0, -1.571)
ob_cube_cell_001.lineart.crease_threshold = 0.0
ob_cube_cell_002.location = (1.399, 0.3151, 1.647)
ob_cube_cell_002.rotation_euler = (0.0, -0.0, -1.571)
ob_cube_cell_002.lineart.crease_threshold = 0.0
ob_cube_cell_003.location = (0.1075, 0.2235, 1.513)
ob_cube_cell_003.rotation_euler = (0.0, -0.0, -1.571)
ob_cube_cell_003.lineart.crease_threshold = 0.0
ob_cube_cell_004.location = (0.2788, 0.0174, 0.9121)
ob_cube_cell_004.rotation_euler = (0.0, -0.0, -1.571)
ob_cube_cell_004.lineart.crease_threshold = 0.0
ob_cube_cell_005.location = (-1.583, 0.2698, 0.9019)
ob_cube_cell_005.rotation_euler = (0.0, -0.0, -1.571)
ob_cube_cell_005.lineart.crease_threshold = 0.0
ob_cube_cell_006.location = (-1.017, 0.2573, 1.266)
ob_cube_cell_006.rotation_euler = (0.0, -0.0, -1.571)
ob_cube_cell_006.lineart.crease_threshold = 0.0
ob_cube_cell_007.location = (0.05083, 1.246, 0.5485)
ob_cube_cell_007.rotation_euler = (0.0, -0.0, -1.571)
ob_cube_cell_007.lineart.crease_threshold = 0.0
ob_cube_cell_008.location = (-0.05843, 1.211, 1.137)
ob_cube_cell_008.rotation_euler = (0.0, -0.0, -1.571)
ob_cube_cell_008.lineart.crease_threshold = 0.0

# ---- collection membership
col_collection.objects.link(ob_cube)
col_collection.objects.link(ob_cube_cell)
col_collection.objects.link(ob_cube_cell_001)
col_collection.objects.link(ob_cube_cell_002)
col_collection.objects.link(ob_cube_cell_003)
col_collection.objects.link(ob_cube_cell_004)
col_collection.objects.link(ob_cube_cell_005)
col_collection.objects.link(ob_cube_cell_006)
col_collection.objects.link(ob_cube_cell_007)
col_collection.objects.link(ob_cube_cell_008)

# ---- scene / render settings (as saved in the file)
scene.frame_start = 1; scene.frame_end = 250; scene.frame_set(1)
scene.render.engine = 'BLENDER_EEVEE_NEXT'
scene.cycles.use_denoising = False
scene.cycles.samples = 128
scene.cycles.sampling_pattern = 'TABULATED_SOBOL'
scene.cycles.use_adaptive_sampling = False
scene.cycles.use_light_tree = False
scene.view_settings.view_transform = 'Filmic'
bpy.context.view_layer.update()

# ---- added for rendering (the .blend has no active camera and no usable light): camera, sun
cam_auto = bpy.data.cameras.new('AutoCamera')
cam_auto.lens = 50.0
cam_auto.sensor_width = 36.0
cam_auto.clip_end = 1000.0
ob_auto_camera = bpy.data.objects.new('AutoCamera', cam_auto)
scene.collection.objects.link(ob_auto_camera)
ob_auto_camera.location = (4.32482, -5.51128, 4.74005)
ob_auto_camera.rotation_euler = (1.09748, -7.21219e-08, 0.694738)
scene.camera = ob_auto_camera
light_auto_sun = bpy.data.lights.new('AutoSun', 'SUN')
light_auto_sun.energy = 3.0
light_auto_sun.angle = 0.0523599
ob_auto_sun = bpy.data.objects.new('AutoSun', light_auto_sun)
scene.collection.objects.link(ob_auto_sun)
ob_auto_sun.rotation_euler = (0.872665, 0.174533, 0.523599)
bpy.context.view_layer.update()
